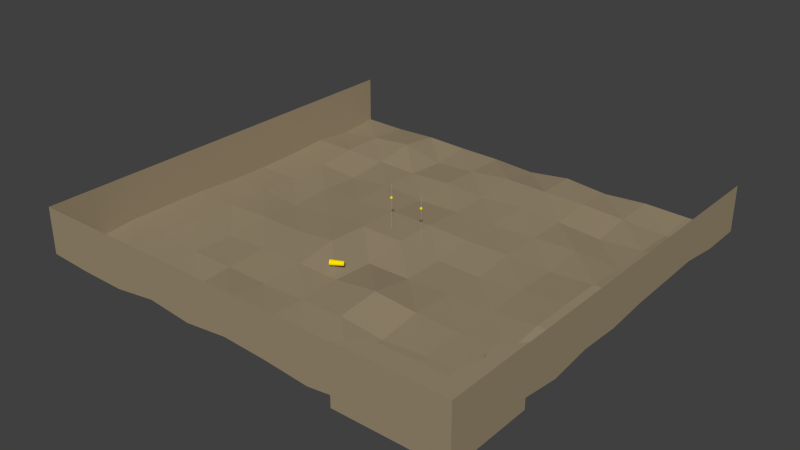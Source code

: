 # Source: saucemap.blend  (saved by Blender 2.67.0; exported with 4.5.12 LTS)
import bpy
from mathutils import Matrix  # noqa: F401  (used for matrix-valued properties, if any)

bpy.ops.wm.read_factory_settings(use_empty=True)
scene = bpy.context.scene
scene.name = 'Scene'

# ---- collections
col_collection_1 = bpy.data.collections.new('Collection 1'); scene.collection.children.link(col_collection_1)
col_collection_2 = bpy.data.collections.new('Collection 2'); scene.collection.children.link(col_collection_2)

# ---- materials (node trees are filled in below, after node groups)
mat_material = bpy.data.materials.new('Material')
mat_material.alpha_threshold = 0.0
mat_material.use_transparent_shadow = False
mat_material.diffuse_color = (1.0, 0.786, 0.0, 1.0)
mat_material.roughness = 0.5
mat_material.specular_intensity = 0.0
mat_material.line_color = (0.0, 0.0, 0.0, 0.5561)
mat_material_001 = bpy.data.materials.new('Material.001')
mat_material_001.alpha_threshold = 0.0
mat_material_001.use_transparent_shadow = False
mat_material_001.diffuse_color = (0.3264, 0.2599, 0.167, 1.0)
mat_material_001.roughness = 0.5
mat_material_001.specular_intensity = 0.0
mat_material_001.line_color = (0.0, 0.0, 0.0, 1.0)

# ---- material node trees

# ---- world
world_world = bpy.data.worlds.new('World'); scene.world = world_world
world_world.color = (0.05088, 0.05088, 0.05088)
world_world.use_sun_shadow = False
world_world.sun_shadow_jitter_overblur = 0.0
world_world.cycles.sampling_method = 'MANUAL'
world_world.cycles.sample_map_resolution = 256

# ---- meshes
me_cube_000 = bpy.data.meshes.new('Cube.000')
me_cube_000.from_pydata([(0.005, 0.005, -1.0), (0.005, -0.005, -1.0), (-0.005, -0.005, -1.0), (-0.005, 0.005, -1.0), (0.005, 0.005, 1.0), (0.005, -0.005, 1.0), (-0.005, -0.005, 1.0), (-0.005, 0.005, 1.0)], [], [(0, 1, 2, 3), (4, 7, 6, 5), (0, 4, 5, 1), (1, 5, 6, 2), (2, 6, 7, 3), (4, 0, 3, 7)])
me_cube_000.use_remesh_preserve_volume = False
me_cube_000.use_remesh_preserve_attributes = False
me_cube_000.use_mirror_vertex_groups = False
me_cube_000.update()
me_sphere_005 = bpy.data.meshes.new('Sphere.005')
me_sphere_005.from_pydata([(-7.049e-10, 5.61e-09, 0.15), (0.0287, 0.005709, -0.1471), (0.0563, 0.0112, -0.1386), (0.08173, 0.01626, -0.1247), (0.104, 0.02069, -0.1061), (0.1223, 0.02433, -0.08334), (0.1359, 0.02704, -0.0574), (0.1443, 0.0287, -0.02926), (0.1471, 0.02926, 8.768e-09), (0.1443, 0.0287, 0.02926), (0.1359, 0.02704, 0.0574), (0.1223, 0.02433, 0.08334), (0.104, 0.02069, 0.1061), (0.08173, 0.01626, 0.1247), (0.0563, 0.0112, 0.1386), (0.0287, 0.005709, 0.1471), (0.02704, 0.0112, 0.1471), (0.05303, 0.02197, 0.1386), (0.07699, 0.03189, 0.1247), (0.09799, 0.04059, 0.1061), (0.1152, 0.04773, 0.08334), (0.128, 0.05303, 0.0574), (0.1359, 0.0563, 0.02926), (0.1386, 0.0574, 8.768e-09), (0.1359, 0.0563, -0.02926), (0.128, 0.05303, -0.0574), (0.1152, 0.04773, -0.08334), (0.09799, 0.04059, -0.1061), (0.07699, 0.03189, -0.1247), (0.05303, 0.02197, -0.1386), (0.02704, 0.0112, -0.1471), (-4.586e-08, -1.309e-08, -0.15), (0.02433, 0.01626, -0.1471), (0.04773, 0.03189, -0.1386), (0.06929, 0.0463, -0.1247), (0.08819, 0.05893, -0.1061), (0.1037, 0.06929, -0.08334), (0.1152, 0.07699, -0.0574), (0.1223, 0.08173, -0.02926), (0.1247, 0.08334, 8.768e-09), (0.1223, 0.08173, 0.02926), (0.1152, 0.07699, 0.0574), (0.1037, 0.06929, 0.08334), (0.08819, 0.05893, 0.1061), (0.06929, 0.0463, 0.1247), (0.04773, 0.03189, 0.1386), (0.02433, 0.01626, 0.1471), (0.02069, 0.02069, 0.1471), (0.04059, 0.04059, 0.1386), (0.05893, 0.05893, 0.1247), (0.075, 0.075, 0.1061), (0.08819, 0.08819, 0.08334), (0.09799, 0.09799, 0.0574), (0.104, 0.104, 0.02926), (0.1061, 0.1061, 8.768e-09), (0.104, 0.104, -0.02926), (0.09799, 0.09799, -0.0574), (0.08819, 0.08819, -0.08334), (0.075, 0.075, -0.1061), (0.05893, 0.05893, -0.1247), (0.04059, 0.04059, -0.1386), (0.02069, 0.02069, -0.1471), (0.01626, 0.02433, -0.1471), (0.03189, 0.04773, -0.1386), (0.0463, 0.06929, -0.1247), (0.05893, 0.08819, -0.1061), (0.06929, 0.1037, -0.08334), (0.07699, 0.1152, -0.0574), (0.08173, 0.1223, -0.02926), (0.08334, 0.1247, 8.768e-09), (0.08173, 0.1223, 0.02926), (0.07699, 0.1152, 0.0574), (0.06929, 0.1037, 0.08334), (0.05893, 0.08819, 0.1061), (0.0463, 0.06929, 0.1247), (0.03189, 0.04773, 0.1386), (0.01626, 0.02433, 0.1471), (0.0112, 0.02704, 0.1471), (0.02197, 0.05303, 0.1386), (0.03189, 0.07699, 0.1247), (0.04059, 0.09799, 0.1061), (0.04773, 0.1152, 0.08334), (0.05303, 0.128, 0.0574), (0.0563, 0.1359, 0.02926), (0.0574, 0.1386, 8.768e-09), (0.0563, 0.1359, -0.02926), (0.05303, 0.128, -0.0574), (0.04773, 0.1152, -0.08334), (0.04059, 0.09799, -0.1061), (0.03189, 0.07699, -0.1247), (0.02197, 0.05303, -0.1386), (0.0112, 0.02704, -0.1471), (0.005709, 0.0287, -0.1471), (0.0112, 0.0563, -0.1386), (0.01626, 0.08173, -0.1247), (0.02069, 0.104, -0.1061), (0.02433, 0.1223, -0.08334), (0.02704, 0.1359, -0.0574), (0.0287, 0.1443, -0.02926), (0.02926, 0.1471, 8.768e-09), (0.0287, 0.1443, 0.02926), (0.02704, 0.1359, 0.0574), (0.02433, 0.1223, 0.08334), (0.02069, 0.104, 0.1061), (0.01626, 0.08173, 0.1247), (0.0112, 0.0563, 0.1386), (0.005709, 0.0287, 0.1471), (-2.381e-09, 0.02926, 0.1471), (-4.058e-09, 0.0574, 0.1386), (-8.528e-09, 0.08334, 0.1247), (1.53e-09, 0.1061, 0.1061), (-1.412e-08, 0.1247, 0.08334), (-1.188e-08, 0.1386, 0.0574), (-1.412e-08, 0.1471, 0.02926), (-2.529e-08, 0.15, 8.768e-09), (-1.412e-08, 0.1471, -0.02926), (-1.188e-08, 0.1386, -0.0574), (-1.412e-08, 0.1247, -0.08334), (1.53e-09, 0.1061, -0.1061), (-2.94e-09, 0.08334, -0.1247), (-1.822e-09, 0.0574, -0.1386), (-2.381e-09, 0.02926, -0.1471), (-0.005709, 0.0287, -0.1471), (-0.0112, 0.0563, -0.1386), (-0.01626, 0.08173, -0.1247), (-0.02069, 0.104, -0.1061), (-0.02433, 0.1223, -0.08334), (-0.02704, 0.1359, -0.0574), (-0.0287, 0.1443, -0.02926), (-0.02926, 0.1471, 8.768e-09), (-0.0287, 0.1443, 0.02926), (-0.02704, 0.1359, 0.0574), (-0.02433, 0.1223, 0.08334), (-0.02069, 0.104, 0.1061), (-0.01626, 0.08173, 0.1247), (-0.0112, 0.0563, 0.1386), (-0.005709, 0.0287, 0.1471), (-0.0112, 0.02704, 0.1471), (-0.02197, 0.05303, 0.1386), (-0.03189, 0.07699, 0.1247), (-0.04059, 0.09799, 0.1061), (-0.04773, 0.1152, 0.08334), (-0.05303, 0.128, 0.0574), (-0.0563, 0.1359, 0.02926), (-0.0574, 0.1386, 8.768e-09), (-0.0563, 0.1359, -0.02926), (-0.05303, 0.128, -0.0574), (-0.04773, 0.1152, -0.08334), (-0.04059, 0.09799, -0.1061), (-0.03189, 0.07699, -0.1247), (-0.02197, 0.05303, -0.1386), (-0.0112, 0.02704, -0.1471), (-0.01626, 0.02433, -0.1471), (-0.03189, 0.04773, -0.1386), (-0.0463, 0.06929, -0.1247), (-0.05893, 0.08819, -0.1061), (-0.06929, 0.1037, -0.08334), (-0.07699, 0.1152, -0.0574), (-0.08173, 0.1223, -0.02926), (-0.08334, 0.1247, 8.768e-09), (-0.08173, 0.1223, 0.02926), (-0.07699, 0.1152, 0.0574), (-0.06929, 0.1037, 0.08334), (-0.05893, 0.08819, 0.1061), (-0.0463, 0.06929, 0.1247), (-0.03189, 0.04773, 0.1386), (-0.01626, 0.02433, 0.1471), (-0.02069, 0.02069, 0.1471), (-0.04059, 0.04059, 0.1386), (-0.05893, 0.05893, 0.1247), (-0.075, 0.075, 0.1061), (-0.08819, 0.08819, 0.08334), (-0.09799, 0.09799, 0.0574), (-0.104, 0.104, 0.02926), (-0.1061, 0.1061, 8.768e-09), (-0.104, 0.104, -0.02926), (-0.09799, 0.09799, -0.0574), (-0.08819, 0.08819, -0.08334), (-0.075, 0.075, -0.1061), (-0.05893, 0.05893, -0.1247), (-0.04059, 0.04059, -0.1386), (-0.02069, 0.02069, -0.1471), (-0.02433, 0.01626, -0.1471), (-0.04773, 0.03189, -0.1386), (-0.06929, 0.0463, -0.1247), (-0.08819, 0.05893, -0.1061), (-0.1037, 0.06929, -0.08334), (-0.1152, 0.07699, -0.0574), (-0.1223, 0.08173, -0.02926), (-0.1247, 0.08334, 8.768e-09), (-0.1223, 0.08173, 0.02926), (-0.1152, 0.07699, 0.0574), (-0.1037, 0.06929, 0.08334), (-0.08819, 0.05893, 0.1061), (-0.06929, 0.0463, 0.1247), (-0.04773, 0.03189, 0.1386), (-0.02433, 0.01626, 0.1471), (-0.02704, 0.0112, 0.1471), (-0.05303, 0.02197, 0.1386), (-0.07699, 0.03189, 0.1247), (-0.09799, 0.04059, 0.1061), (-0.1152, 0.04773, 0.08334), (-0.128, 0.05303, 0.0574), (-0.1359, 0.0563, 0.02926), (-0.1386, 0.0574, 8.768e-09), (-0.1359, 0.0563, -0.02926), (-0.128, 0.05303, -0.0574), (-0.1152, 0.04773, -0.08334), (-0.09799, 0.04059, -0.1061), (-0.07699, 0.03189, -0.1247), (-0.05303, 0.02197, -0.1386), (-0.02704, 0.0112, -0.1471), (-0.0287, 0.005709, -0.1471), (-0.0563, 0.0112, -0.1386), (-0.08173, 0.01626, -0.1247), (-0.104, 0.02069, -0.1061), (-0.1223, 0.02433, -0.08334), (-0.1359, 0.02704, -0.0574), (-0.1443, 0.0287, -0.02926), (-0.1471, 0.02926, 8.768e-09), (-0.1443, 0.0287, 0.02926), (-0.1359, 0.02704, 0.0574), (-0.1223, 0.02433, 0.08334), (-0.104, 0.02069, 0.1061), (-0.08173, 0.01626, 0.1247), (-0.0563, 0.0112, 0.1386), (-0.0287, 0.005709, 0.1471), (-0.02926, 4.492e-09, 0.1471), (-0.0574, -2.214e-09, 0.1386), (-0.08334, -8.919e-09, 0.1247), (-0.1061, 3.374e-09, 0.1061), (-0.1247, -1.004e-08, 0.08334), (-0.1386, -1.096e-09, 0.0574), (-0.1471, -1.451e-08, 0.02926), (-0.15, -4.356e-08, 8.768e-09), (-0.1471, -1.451e-08, -0.02926), (-0.1386, -1.096e-09, -0.0574), (-0.1247, -1.004e-08, -0.08334), (-0.1061, 3.374e-09, -0.1061), (-0.08334, -2.214e-09, -0.1247), (-0.0574, 4.492e-09, -0.1386), (-0.02926, 2.257e-09, -0.1471), (-0.0287, -0.005709, -0.1471), (-0.0563, -0.0112, -0.1386), (-0.08173, -0.01626, -0.1247), (-0.104, -0.02069, -0.1061), (-0.1223, -0.02433, -0.08334), (-0.1359, -0.02704, -0.0574), (-0.1443, -0.0287, -0.02926), (-0.1471, -0.02926, 8.768e-09), (-0.1443, -0.0287, 0.02926), (-0.1359, -0.02704, 0.0574), (-0.1223, -0.02433, 0.08334), (-0.104, -0.02069, 0.1061), (-0.08173, -0.01626, 0.1247), (-0.0563, -0.0112, 0.1386), (-0.0287, -0.005709, 0.1471), (-0.02704, -0.0112, 0.1471), (-0.05303, -0.02197, 0.1386), (-0.07699, -0.03189, 0.1247), (-0.09799, -0.04059, 0.1061), (-0.1152, -0.04773, 0.08334), (-0.128, -0.05303, 0.0574), (-0.1359, -0.0563, 0.02926), (-0.1386, -0.0574, 8.768e-09), (-0.1359, -0.0563, -0.02926), (-0.128, -0.05303, -0.0574), (-0.1152, -0.04773, -0.08334), (-0.09799, -0.04059, -0.1061), (-0.07699, -0.03189, -0.1247), (-0.05303, -0.02197, -0.1386), (-0.02704, -0.0112, -0.1471), (-0.02433, -0.01626, -0.1471), (-0.04773, -0.03189, -0.1386), (-0.06929, -0.0463, -0.1247), (-0.08819, -0.05893, -0.1061), (-0.1037, -0.06929, -0.08334), (-0.1152, -0.07699, -0.0574), (-0.1223, -0.08173, -0.02926), (-0.1247, -0.08334, 8.768e-09), (-0.1223, -0.08173, 0.02926), (-0.1152, -0.07699, 0.0574), (-0.1037, -0.06929, 0.08334), (-0.08819, -0.05893, 0.1061), (-0.06929, -0.0463, 0.1247), (-0.04773, -0.03189, 0.1386), (-0.02433, -0.01626, 0.1471), (-0.02069, -0.02069, 0.1471), (-0.04059, -0.04059, 0.1386), (-0.05893, -0.05893, 0.1247), (-0.075, -0.075, 0.1061), (-0.08819, -0.08819, 0.08334), (-0.09799, -0.09799, 0.0574), (-0.104, -0.104, 0.02926), (-0.1061, -0.1061, 8.768e-09), (-0.104, -0.104, -0.02926), (-0.09799, -0.09799, -0.0574), (-0.08819, -0.08819, -0.08334), (-0.075, -0.075, -0.1061), (-0.05893, -0.05893, -0.1247), (-0.04059, -0.04059, -0.1386), (-0.02069, -0.02069, -0.1471), (-0.01626, -0.02433, -0.1471), (-0.03189, -0.04773, -0.1386), (-0.0463, -0.06929, -0.1247), (-0.05893, -0.08819, -0.1061), (-0.06929, -0.1037, -0.08334), (-0.07699, -0.1152, -0.0574), (-0.08173, -0.1223, -0.02926), (-0.08334, -0.1247, 8.768e-09), (-0.08173, -0.1223, 0.02926), (-0.07699, -0.1152, 0.0574), (-0.06929, -0.1037, 0.08334), (-0.05893, -0.08819, 0.1061), (-0.0463, -0.06929, 0.1247), (-0.03189, -0.04773, 0.1386), (-0.01626, -0.02433, 0.1471), (-0.0112, -0.02704, 0.1471), (-0.02197, -0.05303, 0.1386), (-0.03189, -0.07699, 0.1247), (-0.04059, -0.09799, 0.1061), (-0.04773, -0.1152, 0.08334), (-0.05303, -0.128, 0.0574), (-0.0563, -0.1359, 0.02926), (-0.0574, -0.1386, 8.768e-09), (-0.0563, -0.1359, -0.02926), (-0.05303, -0.128, -0.0574), (-0.04773, -0.1152, -0.08334), (-0.04059, -0.09799, -0.1061), (-0.03189, -0.07699, -0.1247), (-0.02197, -0.05303, -0.1386), (-0.0112, -0.02704, -0.1471), (-0.005709, -0.0287, -0.1471), (-0.0112, -0.0563, -0.1386), (-0.01626, -0.08173, -0.1247), (-0.02069, -0.104, -0.1061), (-0.02433, -0.1223, -0.08334), (-0.02704, -0.1359, -0.0574), (-0.0287, -0.1443, -0.02926), (-0.02926, -0.1471, 8.768e-09), (-0.0287, -0.1443, 0.02926), (-0.02704, -0.1359, 0.0574), (-0.02433, -0.1223, 0.08334), (-0.02069, -0.104, 0.1061), (-0.01626, -0.08173, 0.1247), (-0.0112, -0.0563, 0.1386), (-0.005709, -0.0287, 0.1471), (2.089e-09, -0.02926, 0.1471), (7.118e-09, -0.0574, 0.1386), (2.165e-08, -0.08334, 0.1247), (3.765e-09, -0.1061, 0.1061), (2.388e-08, -0.1247, 0.08334), (1.271e-08, -0.1386, 0.0574), (3.953e-08, -0.1471, 0.02926), (6.635e-08, -0.15, 8.768e-09), (3.953e-08, -0.1471, -0.02926), (1.271e-08, -0.1386, -0.0574), (1.494e-08, -0.1247, -0.08334), (3.765e-09, -0.1061, -0.1061), (1.271e-08, -0.08334, -0.1247), (2.648e-09, -0.0574, -0.1386), (3.765e-09, -0.02926, -0.1471), (0.005709, -0.0287, -0.1471), (0.0112, -0.0563, -0.1386), (0.01626, -0.08173, -0.1247), (0.02069, -0.104, -0.1061), (0.02433, -0.1223, -0.08334), (0.02704, -0.1359, -0.0574), (0.0287, -0.1443, -0.02926), (0.02926, -0.1471, 8.768e-09), (0.0287, -0.1443, 0.02926), (0.02704, -0.1359, 0.0574), (0.02433, -0.1223, 0.08334), (0.02069, -0.104, 0.1061), (0.01626, -0.08173, 0.1247), (0.0112, -0.0563, 0.1386), (0.005709, -0.0287, 0.1471), (0.0112, -0.02704, 0.1471), (0.02197, -0.05303, 0.1386), (0.03189, -0.07699, 0.1247), (0.04059, -0.09799, 0.1061), (0.04773, -0.1152, 0.08334), (0.05303, -0.128, 0.0574), (0.0563, -0.1359, 0.02926), (0.0574, -0.1386, 8.768e-09), (0.0563, -0.1359, -0.02926), (0.05303, -0.128, -0.0574), (0.04773, -0.1152, -0.08334), (0.04059, -0.09799, -0.1061), (0.03189, -0.07699, -0.1247), (0.02197, -0.05303, -0.1386), (0.0112, -0.02704, -0.1471), (0.01626, -0.02433, -0.1471), (0.03189, -0.04773, -0.1386), (0.0463, -0.06929, -0.1247), (0.05893, -0.08819, -0.1061), (0.06929, -0.1037, -0.08334), (0.07699, -0.1152, -0.0574), (0.08173, -0.1223, -0.02926), (0.08334, -0.1247, 8.768e-09), (0.08173, -0.1223, 0.02926), (0.07699, -0.1152, 0.0574), (0.06929, -0.1037, 0.08334), (0.05893, -0.08819, 0.1061), (0.0463, -0.06929, 0.1247), (0.03189, -0.04773, 0.1386), (0.01626, -0.02433, 0.1471), (0.02069, -0.02069, 0.1471), (0.04059, -0.04059, 0.1386), (0.05893, -0.05893, 0.1247), (0.075, -0.075, 0.1061), (0.08819, -0.08819, 0.08334), (0.09799, -0.09799, 0.0574), (0.104, -0.104, 0.02926), (0.1061, -0.1061, 8.768e-09), (0.104, -0.104, -0.02926), (0.09799, -0.09799, -0.0574), (0.08819, -0.08819, -0.08334), (0.075, -0.075, -0.1061), (0.05893, -0.05893, -0.1247), (0.04059, -0.04059, -0.1386), (0.02069, -0.02069, -0.1471), (0.02433, -0.01626, -0.1471), (0.04773, -0.03189, -0.1386), (0.06929, -0.0463, -0.1247), (0.08819, -0.05893, -0.1061), (0.1037, -0.06929, -0.08334), (0.1152, -0.07699, -0.0574), (0.1223, -0.08173, -0.02926), (0.1247, -0.08334, 8.768e-09), (0.1223, -0.08173, 0.02926), (0.1152, -0.07699, 0.0574), (0.1037, -0.06929, 0.08334), (0.08819, -0.05893, 0.1061), (0.06929, -0.0463, 0.1247), (0.04773, -0.03189, 0.1386), (0.02433, -0.01626, 0.1471), (0.02704, -0.0112, 0.1471), (0.05303, -0.02197, 0.1386), (0.07699, -0.03189, 0.1247), (0.09799, -0.04059, 0.1061), (0.1152, -0.04773, 0.08334), (0.128, -0.05303, 0.0574), (0.1359, -0.0563, 0.02926), (0.1386, -0.0574, 8.768e-09), (0.1359, -0.0563, -0.02926), (0.128, -0.05303, -0.0574), (0.1152, -0.04773, -0.08334), (0.09799, -0.04059, -0.1061), (0.07699, -0.03189, -0.1247), (0.05303, -0.02197, -0.1386), (0.02704, -0.0112, -0.1471), (0.0287, -0.005709, -0.1471), (0.0563, -0.0112, -0.1386), (0.08173, -0.01626, -0.1247), (0.104, -0.02069, -0.1061), (0.1223, -0.02433, -0.08334), (0.1359, -0.02704, -0.0574), (0.1443, -0.0287, -0.02926), (0.1471, -0.02926, 8.768e-09), (0.1443, -0.0287, 0.02926), (0.1359, -0.02704, 0.0574), (0.1223, -0.02433, 0.08334), (0.104, -0.02069, 0.1061), (0.08173, -0.01626, 0.1247), (0.0563, -0.0112, 0.1386), (0.0287, -0.005709, 0.1471), (0.02926, 7.845e-09, 0.1471), (0.0574, 1.567e-08, 0.1386), (0.08334, 3.802e-08, 0.1247), (0.1061, 1.902e-08, 0.1061), (0.1247, 3.914e-08, 0.08334), (0.1386, 3.243e-08, 0.0574), (0.1471, 4.808e-08, 0.02926), (0.15, 7.714e-08, 8.768e-09), (0.1471, 4.808e-08, -0.02926), (0.1386, 3.243e-08, -0.0574), (0.1247, 2.573e-08, -0.08334), (0.1061, 1.902e-08, -0.1061), (0.08334, 2.796e-08, -0.1247), (0.0574, 1.343e-08, -0.1386), (0.02926, 1.176e-08, -0.1471)], [], [(481, 31, 1), (480, 481, 1, 2), (479, 480, 2, 3), (478, 479, 3, 4), (477, 478, 4, 5), (476, 477, 5, 6), (475, 476, 6, 7), (474, 475, 7, 8), (473, 474, 8, 9), (472, 473, 9, 10), (471, 472, 10, 11), (470, 471, 11, 12), (469, 470, 12, 13), (468, 469, 13, 14), (467, 468, 14, 15), (0, 467, 15), (0, 15, 16), (15, 14, 17, 16), (14, 13, 18, 17), (13, 12, 19, 18), (12, 11, 20, 19), (11, 10, 21, 20), (10, 9, 22, 21), (9, 8, 23, 22), (8, 7, 24, 23), (7, 6, 25, 24), (6, 5, 26, 25), (5, 4, 27, 26), (4, 3, 28, 27), (3, 2, 29, 28), (2, 1, 30, 29), (1, 31, 30), (30, 31, 32), (29, 30, 32, 33), (28, 29, 33, 34), (27, 28, 34, 35), (26, 27, 35, 36), (25, 26, 36, 37), (24, 25, 37, 38), (23, 24, 38, 39), (22, 23, 39, 40), (21, 22, 40, 41), (20, 21, 41, 42), (19, 20, 42, 43), (18, 19, 43, 44), (17, 18, 44, 45), (16, 17, 45, 46), (0, 16, 46), (0, 46, 47), (46, 45, 48, 47), (45, 44, 49, 48), (44, 43, 50, 49), (43, 42, 51, 50), (42, 41, 52, 51), (41, 40, 53, 52), (40, 39, 54, 53), (39, 38, 55, 54), (38, 37, 56, 55), (37, 36, 57, 56), (36, 35, 58, 57), (35, 34, 59, 58), (34, 33, 60, 59), (33, 32, 61, 60), (32, 31, 61), (61, 31, 62), (60, 61, 62, 63), (59, 60, 63, 64), (58, 59, 64, 65), (57, 58, 65, 66), (56, 57, 66, 67), (55, 56, 67, 68), (54, 55, 68, 69), (53, 54, 69, 70), (52, 53, 70, 71), (51, 52, 71, 72), (50, 51, 72, 73), (49, 50, 73, 74), (48, 49, 74, 75), (47, 48, 75, 76), (0, 47, 76), (0, 76, 77), (76, 75, 78, 77), (75, 74, 79, 78), (74, 73, 80, 79), (73, 72, 81, 80), (72, 71, 82, 81), (71, 70, 83, 82), (70, 69, 84, 83), (69, 68, 85, 84), (68, 67, 86, 85), (67, 66, 87, 86), (66, 65, 88, 87), (65, 64, 89, 88), (64, 63, 90, 89), (63, 62, 91, 90), (62, 31, 91), (91, 31, 92), (90, 91, 92, 93), (89, 90, 93, 94), (88, 89, 94, 95), (87, 88, 95, 96), (86, 87, 96, 97), (85, 86, 97, 98), (84, 85, 98, 99), (83, 84, 99, 100), (82, 83, 100, 101), (81, 82, 101, 102), (80, 81, 102, 103), (79, 80, 103, 104), (78, 79, 104, 105), (77, 78, 105, 106), (0, 77, 106), (0, 106, 107), (106, 105, 108, 107), (105, 104, 109, 108), (104, 103, 110, 109), (103, 102, 111, 110), (102, 101, 112, 111), (101, 100, 113, 112), (100, 99, 114, 113), (99, 98, 115, 114), (98, 97, 116, 115), (97, 96, 117, 116), (96, 95, 118, 117), (95, 94, 119, 118), (94, 93, 120, 119), (93, 92, 121, 120), (92, 31, 121), (121, 31, 122), (120, 121, 122, 123), (119, 120, 123, 124), (118, 119, 124, 125), (117, 118, 125, 126), (116, 117, 126, 127), (115, 116, 127, 128), (114, 115, 128, 129), (113, 114, 129, 130), (112, 113, 130, 131), (111, 112, 131, 132), (110, 111, 132, 133), (109, 110, 133, 134), (108, 109, 134, 135), (107, 108, 135, 136), (0, 107, 136), (0, 136, 137), (136, 135, 138, 137), (135, 134, 139, 138), (134, 133, 140, 139), (133, 132, 141, 140), (132, 131, 142, 141), (131, 130, 143, 142), (130, 129, 144, 143), (129, 128, 145, 144), (128, 127, 146, 145), (127, 126, 147, 146), (126, 125, 148, 147), (125, 124, 149, 148), (124, 123, 150, 149), (123, 122, 151, 150), (122, 31, 151), (151, 31, 152), (150, 151, 152, 153), (149, 150, 153, 154), (148, 149, 154, 155), (147, 148, 155, 156), (146, 147, 156, 157), (145, 146, 157, 158), (144, 145, 158, 159), (143, 144, 159, 160), (142, 143, 160, 161), (141, 142, 161, 162), (140, 141, 162, 163), (139, 140, 163, 164), (138, 139, 164, 165), (137, 138, 165, 166), (0, 137, 166), (0, 166, 167), (166, 165, 168, 167), (165, 164, 169, 168), (164, 163, 170, 169), (163, 162, 171, 170), (162, 161, 172, 171), (161, 160, 173, 172), (160, 159, 174, 173), (159, 158, 175, 174), (158, 157, 176, 175), (157, 156, 177, 176), (156, 155, 178, 177), (155, 154, 179, 178), (154, 153, 180, 179), (153, 152, 181, 180), (152, 31, 181), (181, 31, 182), (180, 181, 182, 183), (179, 180, 183, 184), (178, 179, 184, 185), (177, 178, 185, 186), (176, 177, 186, 187), (175, 176, 187, 188), (174, 175, 188, 189), (173, 174, 189, 190), (172, 173, 190, 191), (171, 172, 191, 192), (170, 171, 192, 193), (169, 170, 193, 194), (168, 169, 194, 195), (167, 168, 195, 196), (0, 167, 196), (0, 196, 197), (196, 195, 198, 197), (195, 194, 199, 198), (194, 193, 200, 199), (193, 192, 201, 200), (192, 191, 202, 201), (191, 190, 203, 202), (190, 189, 204, 203), (189, 188, 205, 204), (188, 187, 206, 205), (187, 186, 207, 206), (186, 185, 208, 207), (185, 184, 209, 208), (184, 183, 210, 209), (183, 182, 211, 210), (182, 31, 211), (211, 31, 212), (210, 211, 212, 213), (209, 210, 213, 214), (208, 209, 214, 215), (207, 208, 215, 216), (206, 207, 216, 217), (205, 206, 217, 218), (204, 205, 218, 219), (203, 204, 219, 220), (202, 203, 220, 221), (201, 202, 221, 222), (200, 201, 222, 223), (199, 200, 223, 224), (198, 199, 224, 225), (197, 198, 225, 226), (0, 197, 226), (0, 226, 227), (226, 225, 228, 227), (225, 224, 229, 228), (224, 223, 230, 229), (223, 222, 231, 230), (222, 221, 232, 231), (221, 220, 233, 232), (220, 219, 234, 233), (219, 218, 235, 234), (218, 217, 236, 235), (217, 216, 237, 236), (216, 215, 238, 237), (215, 214, 239, 238), (214, 213, 240, 239), (213, 212, 241, 240), (212, 31, 241), (241, 31, 242), (240, 241, 242, 243), (239, 240, 243, 244), (238, 239, 244, 245), (237, 238, 245, 246), (236, 237, 246, 247), (235, 236, 247, 248), (234, 235, 248, 249), (233, 234, 249, 250), (232, 233, 250, 251), (231, 232, 251, 252), (230, 231, 252, 253), (229, 230, 253, 254), (228, 229, 254, 255), (227, 228, 255, 256), (0, 227, 256), (0, 256, 257), (256, 255, 258, 257), (255, 254, 259, 258), (254, 253, 260, 259), (253, 252, 261, 260), (252, 251, 262, 261), (251, 250, 263, 262), (250, 249, 264, 263), (249, 248, 265, 264), (248, 247, 266, 265), (247, 246, 267, 266), (246, 245, 268, 267), (245, 244, 269, 268), (244, 243, 270, 269), (243, 242, 271, 270), (242, 31, 271), (271, 31, 272), (270, 271, 272, 273), (269, 270, 273, 274), (268, 269, 274, 275), (267, 268, 275, 276), (266, 267, 276, 277), (265, 266, 277, 278), (264, 265, 278, 279), (263, 264, 279, 280), (262, 263, 280, 281), (261, 262, 281, 282), (260, 261, 282, 283), (259, 260, 283, 284), (258, 259, 284, 285), (257, 258, 285, 286), (0, 257, 286), (0, 286, 287), (286, 285, 288, 287), (285, 284, 289, 288), (284, 283, 290, 289), (283, 282, 291, 290), (282, 281, 292, 291), (281, 280, 293, 292), (280, 279, 294, 293), (279, 278, 295, 294), (278, 277, 296, 295), (277, 276, 297, 296), (276, 275, 298, 297), (275, 274, 299, 298), (274, 273, 300, 299), (273, 272, 301, 300), (272, 31, 301), (301, 31, 302), (300, 301, 302, 303), (299, 300, 303, 304), (298, 299, 304, 305), (297, 298, 305, 306), (296, 297, 306, 307), (295, 296, 307, 308), (294, 295, 308, 309), (293, 294, 309, 310), (292, 293, 310, 311), (291, 292, 311, 312), (290, 291, 312, 313), (289, 290, 313, 314), (288, 289, 314, 315), (287, 288, 315, 316), (0, 287, 316), (0, 316, 317), (316, 315, 318, 317), (315, 314, 319, 318), (314, 313, 320, 319), (313, 312, 321, 320), (312, 311, 322, 321), (311, 310, 323, 322), (310, 309, 324, 323), (309, 308, 325, 324), (308, 307, 326, 325), (307, 306, 327, 326), (306, 305, 328, 327), (305, 304, 329, 328), (304, 303, 330, 329), (303, 302, 331, 330), (302, 31, 331), (331, 31, 332), (330, 331, 332, 333), (329, 330, 333, 334), (328, 329, 334, 335), (327, 328, 335, 336), (326, 327, 336, 337), (325, 326, 337, 338), (324, 325, 338, 339), (323, 324, 339, 340), (322, 323, 340, 341), (321, 322, 341, 342), (320, 321, 342, 343), (319, 320, 343, 344), (318, 319, 344, 345), (317, 318, 345, 346), (0, 317, 346), (0, 346, 347), (346, 345, 348, 347), (345, 344, 349, 348), (344, 343, 350, 349), (343, 342, 351, 350), (342, 341, 352, 351), (341, 340, 353, 352), (340, 339, 354, 353), (339, 338, 355, 354), (338, 337, 356, 355), (337, 336, 357, 356), (336, 335, 358, 357), (335, 334, 359, 358), (334, 333, 360, 359), (333, 332, 361, 360), (332, 31, 361), (361, 31, 362), (360, 361, 362, 363), (359, 360, 363, 364), (358, 359, 364, 365), (357, 358, 365, 366), (356, 357, 366, 367), (355, 356, 367, 368), (354, 355, 368, 369), (353, 354, 369, 370), (352, 353, 370, 371), (351, 352, 371, 372), (350, 351, 372, 373), (349, 350, 373, 374), (348, 349, 374, 375), (347, 348, 375, 376), (0, 347, 376), (0, 376, 377), (376, 375, 378, 377), (375, 374, 379, 378), (374, 373, 380, 379), (373, 372, 381, 380), (372, 371, 382, 381), (371, 370, 383, 382), (370, 369, 384, 383), (369, 368, 385, 384), (368, 367, 386, 385), (367, 366, 387, 386), (366, 365, 388, 387), (365, 364, 389, 388), (364, 363, 390, 389), (363, 362, 391, 390), (362, 31, 391), (391, 31, 392), (390, 391, 392, 393), (389, 390, 393, 394), (388, 389, 394, 395), (387, 388, 395, 396), (386, 387, 396, 397), (385, 386, 397, 398), (384, 385, 398, 399), (383, 384, 399, 400), (382, 383, 400, 401), (381, 382, 401, 402), (380, 381, 402, 403), (379, 380, 403, 404), (378, 379, 404, 405), (377, 378, 405, 406), (0, 377, 406), (0, 406, 407), (406, 405, 408, 407), (405, 404, 409, 408), (404, 403, 410, 409), (403, 402, 411, 410), (402, 401, 412, 411), (401, 400, 413, 412), (400, 399, 414, 413), (399, 398, 415, 414), (398, 397, 416, 415), (397, 396, 417, 416), (396, 395, 418, 417), (395, 394, 419, 418), (394, 393, 420, 419), (393, 392, 421, 420), (392, 31, 421), (421, 31, 422), (420, 421, 422, 423), (419, 420, 423, 424), (418, 419, 424, 425), (417, 418, 425, 426), (416, 417, 426, 427), (415, 416, 427, 428), (414, 415, 428, 429), (413, 414, 429, 430), (412, 413, 430, 431), (411, 412, 431, 432), (410, 411, 432, 433), (409, 410, 433, 434), (408, 409, 434, 435), (407, 408, 435, 436), (0, 407, 436), (0, 436, 437), (436, 435, 438, 437), (435, 434, 439, 438), (434, 433, 440, 439), (433, 432, 441, 440), (432, 431, 442, 441), (431, 430, 443, 442), (430, 429, 444, 443), (429, 428, 445, 444), (428, 427, 446, 445), (427, 426, 447, 446), (426, 425, 448, 447), (425, 424, 449, 448), (424, 423, 450, 449), (423, 422, 451, 450), (422, 31, 451), (451, 31, 452), (450, 451, 452, 453), (449, 450, 453, 454), (448, 449, 454, 455), (447, 448, 455, 456), (446, 447, 456, 457), (445, 446, 457, 458), (444, 445, 458, 459), (443, 444, 459, 460), (442, 443, 460, 461), (441, 442, 461, 462), (440, 441, 462, 463), (439, 440, 463, 464), (438, 439, 464, 465), (437, 438, 465, 466), (0, 437, 466), (0, 466, 467), (466, 465, 468, 467), (465, 464, 469, 468), (464, 463, 470, 469), (463, 462, 471, 470), (462, 461, 472, 471), (461, 460, 473, 472), (460, 459, 474, 473), (459, 458, 475, 474), (458, 457, 476, 475), (457, 456, 477, 476), (456, 455, 478, 477), (455, 454, 479, 478), (454, 453, 480, 479), (453, 452, 481, 480), (452, 31, 481)])
me_sphere_005.materials.append(mat_material)
me_sphere_005.use_remesh_preserve_volume = False
me_sphere_005.use_remesh_preserve_attributes = False
me_sphere_005.use_mirror_vertex_groups = False
me_sphere_005.update()
me_sphere_004 = bpy.data.meshes.new('Sphere.004')
me_sphere_004.from_pydata([(-7.049e-10, 5.61e-09, 0.15), (0.0287, 0.005709, -0.1471), (0.0563, 0.0112, -0.1386), (0.08173, 0.01626, -0.1247), (0.104, 0.02069, -0.1061), (0.1223, 0.02433, -0.08334), (0.1359, 0.02704, -0.0574), (0.1443, 0.0287, -0.02926), (0.1471, 0.02926, 8.768e-09), (0.1443, 0.0287, 0.02926), (0.1359, 0.02704, 0.0574), (0.1223, 0.02433, 0.08334), (0.104, 0.02069, 0.1061), (0.08173, 0.01626, 0.1247), (0.0563, 0.0112, 0.1386), (0.0287, 0.005709, 0.1471), (0.02704, 0.0112, 0.1471), (0.05303, 0.02197, 0.1386), (0.07699, 0.03189, 0.1247), (0.09799, 0.04059, 0.1061), (0.1152, 0.04773, 0.08334), (0.128, 0.05303, 0.0574), (0.1359, 0.0563, 0.02926), (0.1386, 0.0574, 8.768e-09), (0.1359, 0.0563, -0.02926), (0.128, 0.05303, -0.0574), (0.1152, 0.04773, -0.08334), (0.09799, 0.04059, -0.1061), (0.07699, 0.03189, -0.1247), (0.05303, 0.02197, -0.1386), (0.02704, 0.0112, -0.1471), (-4.586e-08, -1.309e-08, -0.15), (0.02433, 0.01626, -0.1471), (0.04773, 0.03189, -0.1386), (0.06929, 0.0463, -0.1247), (0.08819, 0.05893, -0.1061), (0.1037, 0.06929, -0.08334), (0.1152, 0.07699, -0.0574), (0.1223, 0.08173, -0.02926), (0.1247, 0.08334, 8.768e-09), (0.1223, 0.08173, 0.02926), (0.1152, 0.07699, 0.0574), (0.1037, 0.06929, 0.08334), (0.08819, 0.05893, 0.1061), (0.06929, 0.0463, 0.1247), (0.04773, 0.03189, 0.1386), (0.02433, 0.01626, 0.1471), (0.02069, 0.02069, 0.1471), (0.04059, 0.04059, 0.1386), (0.05893, 0.05893, 0.1247), (0.075, 0.075, 0.1061), (0.08819, 0.08819, 0.08334), (0.09799, 0.09799, 0.0574), (0.104, 0.104, 0.02926), (0.1061, 0.1061, 8.768e-09), (0.104, 0.104, -0.02926), (0.09799, 0.09799, -0.0574), (0.08819, 0.08819, -0.08334), (0.075, 0.075, -0.1061), (0.05893, 0.05893, -0.1247), (0.04059, 0.04059, -0.1386), (0.02069, 0.02069, -0.1471), (0.01626, 0.02433, -0.1471), (0.03189, 0.04773, -0.1386), (0.0463, 0.06929, -0.1247), (0.05893, 0.08819, -0.1061), (0.06929, 0.1037, -0.08334), (0.07699, 0.1152, -0.0574), (0.08173, 0.1223, -0.02926), (0.08334, 0.1247, 8.768e-09), (0.08173, 0.1223, 0.02926), (0.07699, 0.1152, 0.0574), (0.06929, 0.1037, 0.08334), (0.05893, 0.08819, 0.1061), (0.0463, 0.06929, 0.1247), (0.03189, 0.04773, 0.1386), (0.01626, 0.02433, 0.1471), (0.0112, 0.02704, 0.1471), (0.02197, 0.05303, 0.1386), (0.03189, 0.07699, 0.1247), (0.04059, 0.09799, 0.1061), (0.04773, 0.1152, 0.08334), (0.05303, 0.128, 0.0574), (0.0563, 0.1359, 0.02926), (0.0574, 0.1386, 8.768e-09), (0.0563, 0.1359, -0.02926), (0.05303, 0.128, -0.0574), (0.04773, 0.1152, -0.08334), (0.04059, 0.09799, -0.1061), (0.03189, 0.07699, -0.1247), (0.02197, 0.05303, -0.1386), (0.0112, 0.02704, -0.1471), (0.005709, 0.0287, -0.1471), (0.0112, 0.0563, -0.1386), (0.01626, 0.08173, -0.1247), (0.02069, 0.104, -0.1061), (0.02433, 0.1223, -0.08334), (0.02704, 0.1359, -0.0574), (0.0287, 0.1443, -0.02926), (0.02926, 0.1471, 8.768e-09), (0.0287, 0.1443, 0.02926), (0.02704, 0.1359, 0.0574), (0.02433, 0.1223, 0.08334), (0.02069, 0.104, 0.1061), (0.01626, 0.08173, 0.1247), (0.0112, 0.0563, 0.1386), (0.005709, 0.0287, 0.1471), (-2.381e-09, 0.02926, 0.1471), (-4.058e-09, 0.0574, 0.1386), (-8.528e-09, 0.08334, 0.1247), (1.53e-09, 0.1061, 0.1061), (-1.412e-08, 0.1247, 0.08334), (-1.188e-08, 0.1386, 0.0574), (-1.412e-08, 0.1471, 0.02926), (-2.529e-08, 0.15, 8.768e-09), (-1.412e-08, 0.1471, -0.02926), (-1.188e-08, 0.1386, -0.0574), (-1.412e-08, 0.1247, -0.08334), (1.53e-09, 0.1061, -0.1061), (-2.94e-09, 0.08334, -0.1247), (-1.822e-09, 0.0574, -0.1386), (-2.381e-09, 0.02926, -0.1471), (-0.005709, 0.0287, -0.1471), (-0.0112, 0.0563, -0.1386), (-0.01626, 0.08173, -0.1247), (-0.02069, 0.104, -0.1061), (-0.02433, 0.1223, -0.08334), (-0.02704, 0.1359, -0.0574), (-0.0287, 0.1443, -0.02926), (-0.02926, 0.1471, 8.768e-09), (-0.0287, 0.1443, 0.02926), (-0.02704, 0.1359, 0.0574), (-0.02433, 0.1223, 0.08334), (-0.02069, 0.104, 0.1061), (-0.01626, 0.08173, 0.1247), (-0.0112, 0.0563, 0.1386), (-0.005709, 0.0287, 0.1471), (-0.0112, 0.02704, 0.1471), (-0.02197, 0.05303, 0.1386), (-0.03189, 0.07699, 0.1247), (-0.04059, 0.09799, 0.1061), (-0.04773, 0.1152, 0.08334), (-0.05303, 0.128, 0.0574), (-0.0563, 0.1359, 0.02926), (-0.0574, 0.1386, 8.768e-09), (-0.0563, 0.1359, -0.02926), (-0.05303, 0.128, -0.0574), (-0.04773, 0.1152, -0.08334), (-0.04059, 0.09799, -0.1061), (-0.03189, 0.07699, -0.1247), (-0.02197, 0.05303, -0.1386), (-0.0112, 0.02704, -0.1471), (-0.01626, 0.02433, -0.1471), (-0.03189, 0.04773, -0.1386), (-0.0463, 0.06929, -0.1247), (-0.05893, 0.08819, -0.1061), (-0.06929, 0.1037, -0.08334), (-0.07699, 0.1152, -0.0574), (-0.08173, 0.1223, -0.02926), (-0.08334, 0.1247, 8.768e-09), (-0.08173, 0.1223, 0.02926), (-0.07699, 0.1152, 0.0574), (-0.06929, 0.1037, 0.08334), (-0.05893, 0.08819, 0.1061), (-0.0463, 0.06929, 0.1247), (-0.03189, 0.04773, 0.1386), (-0.01626, 0.02433, 0.1471), (-0.02069, 0.02069, 0.1471), (-0.04059, 0.04059, 0.1386), (-0.05893, 0.05893, 0.1247), (-0.075, 0.075, 0.1061), (-0.08819, 0.08819, 0.08334), (-0.09799, 0.09799, 0.0574), (-0.104, 0.104, 0.02926), (-0.1061, 0.1061, 8.768e-09), (-0.104, 0.104, -0.02926), (-0.09799, 0.09799, -0.0574), (-0.08819, 0.08819, -0.08334), (-0.075, 0.075, -0.1061), (-0.05893, 0.05893, -0.1247), (-0.04059, 0.04059, -0.1386), (-0.02069, 0.02069, -0.1471), (-0.02433, 0.01626, -0.1471), (-0.04773, 0.03189, -0.1386), (-0.06929, 0.0463, -0.1247), (-0.08819, 0.05893, -0.1061), (-0.1037, 0.06929, -0.08334), (-0.1152, 0.07699, -0.0574), (-0.1223, 0.08173, -0.02926), (-0.1247, 0.08334, 8.768e-09), (-0.1223, 0.08173, 0.02926), (-0.1152, 0.07699, 0.0574), (-0.1037, 0.06929, 0.08334), (-0.08819, 0.05893, 0.1061), (-0.06929, 0.0463, 0.1247), (-0.04773, 0.03189, 0.1386), (-0.02433, 0.01626, 0.1471), (-0.02704, 0.0112, 0.1471), (-0.05303, 0.02197, 0.1386), (-0.07699, 0.03189, 0.1247), (-0.09799, 0.04059, 0.1061), (-0.1152, 0.04773, 0.08334), (-0.128, 0.05303, 0.0574), (-0.1359, 0.0563, 0.02926), (-0.1386, 0.0574, 8.768e-09), (-0.1359, 0.0563, -0.02926), (-0.128, 0.05303, -0.0574), (-0.1152, 0.04773, -0.08334), (-0.09799, 0.04059, -0.1061), (-0.07699, 0.03189, -0.1247), (-0.05303, 0.02197, -0.1386), (-0.02704, 0.0112, -0.1471), (-0.0287, 0.005709, -0.1471), (-0.0563, 0.0112, -0.1386), (-0.08173, 0.01626, -0.1247), (-0.104, 0.02069, -0.1061), (-0.1223, 0.02433, -0.08334), (-0.1359, 0.02704, -0.0574), (-0.1443, 0.0287, -0.02926), (-0.1471, 0.02926, 8.768e-09), (-0.1443, 0.0287, 0.02926), (-0.1359, 0.02704, 0.0574), (-0.1223, 0.02433, 0.08334), (-0.104, 0.02069, 0.1061), (-0.08173, 0.01626, 0.1247), (-0.0563, 0.0112, 0.1386), (-0.0287, 0.005709, 0.1471), (-0.02926, 4.492e-09, 0.1471), (-0.0574, -2.214e-09, 0.1386), (-0.08334, -8.919e-09, 0.1247), (-0.1061, 3.374e-09, 0.1061), (-0.1247, -1.004e-08, 0.08334), (-0.1386, -1.096e-09, 0.0574), (-0.1471, -1.451e-08, 0.02926), (-0.15, -4.356e-08, 8.768e-09), (-0.1471, -1.451e-08, -0.02926), (-0.1386, -1.096e-09, -0.0574), (-0.1247, -1.004e-08, -0.08334), (-0.1061, 3.374e-09, -0.1061), (-0.08334, -2.214e-09, -0.1247), (-0.0574, 4.492e-09, -0.1386), (-0.02926, 2.257e-09, -0.1471), (-0.0287, -0.005709, -0.1471), (-0.0563, -0.0112, -0.1386), (-0.08173, -0.01626, -0.1247), (-0.104, -0.02069, -0.1061), (-0.1223, -0.02433, -0.08334), (-0.1359, -0.02704, -0.0574), (-0.1443, -0.0287, -0.02926), (-0.1471, -0.02926, 8.768e-09), (-0.1443, -0.0287, 0.02926), (-0.1359, -0.02704, 0.0574), (-0.1223, -0.02433, 0.08334), (-0.104, -0.02069, 0.1061), (-0.08173, -0.01626, 0.1247), (-0.0563, -0.0112, 0.1386), (-0.0287, -0.005709, 0.1471), (-0.02704, -0.0112, 0.1471), (-0.05303, -0.02197, 0.1386), (-0.07699, -0.03189, 0.1247), (-0.09799, -0.04059, 0.1061), (-0.1152, -0.04773, 0.08334), (-0.128, -0.05303, 0.0574), (-0.1359, -0.0563, 0.02926), (-0.1386, -0.0574, 8.768e-09), (-0.1359, -0.0563, -0.02926), (-0.128, -0.05303, -0.0574), (-0.1152, -0.04773, -0.08334), (-0.09799, -0.04059, -0.1061), (-0.07699, -0.03189, -0.1247), (-0.05303, -0.02197, -0.1386), (-0.02704, -0.0112, -0.1471), (-0.02433, -0.01626, -0.1471), (-0.04773, -0.03189, -0.1386), (-0.06929, -0.0463, -0.1247), (-0.08819, -0.05893, -0.1061), (-0.1037, -0.06929, -0.08334), (-0.1152, -0.07699, -0.0574), (-0.1223, -0.08173, -0.02926), (-0.1247, -0.08334, 8.768e-09), (-0.1223, -0.08173, 0.02926), (-0.1152, -0.07699, 0.0574), (-0.1037, -0.06929, 0.08334), (-0.08819, -0.05893, 0.1061), (-0.06929, -0.0463, 0.1247), (-0.04773, -0.03189, 0.1386), (-0.02433, -0.01626, 0.1471), (-0.02069, -0.02069, 0.1471), (-0.04059, -0.04059, 0.1386), (-0.05893, -0.05893, 0.1247), (-0.075, -0.075, 0.1061), (-0.08819, -0.08819, 0.08334), (-0.09799, -0.09799, 0.0574), (-0.104, -0.104, 0.02926), (-0.1061, -0.1061, 8.768e-09), (-0.104, -0.104, -0.02926), (-0.09799, -0.09799, -0.0574), (-0.08819, -0.08819, -0.08334), (-0.075, -0.075, -0.1061), (-0.05893, -0.05893, -0.1247), (-0.04059, -0.04059, -0.1386), (-0.02069, -0.02069, -0.1471), (-0.01626, -0.02433, -0.1471), (-0.03189, -0.04773, -0.1386), (-0.0463, -0.06929, -0.1247), (-0.05893, -0.08819, -0.1061), (-0.06929, -0.1037, -0.08334), (-0.07699, -0.1152, -0.0574), (-0.08173, -0.1223, -0.02926), (-0.08334, -0.1247, 8.768e-09), (-0.08173, -0.1223, 0.02926), (-0.07699, -0.1152, 0.0574), (-0.06929, -0.1037, 0.08334), (-0.05893, -0.08819, 0.1061), (-0.0463, -0.06929, 0.1247), (-0.03189, -0.04773, 0.1386), (-0.01626, -0.02433, 0.1471), (-0.0112, -0.02704, 0.1471), (-0.02197, -0.05303, 0.1386), (-0.03189, -0.07699, 0.1247), (-0.04059, -0.09799, 0.1061), (-0.04773, -0.1152, 0.08334), (-0.05303, -0.128, 0.0574), (-0.0563, -0.1359, 0.02926), (-0.0574, -0.1386, 8.768e-09), (-0.0563, -0.1359, -0.02926), (-0.05303, -0.128, -0.0574), (-0.04773, -0.1152, -0.08334), (-0.04059, -0.09799, -0.1061), (-0.03189, -0.07699, -0.1247), (-0.02197, -0.05303, -0.1386), (-0.0112, -0.02704, -0.1471), (-0.005709, -0.0287, -0.1471), (-0.0112, -0.0563, -0.1386), (-0.01626, -0.08173, -0.1247), (-0.02069, -0.104, -0.1061), (-0.02433, -0.1223, -0.08334), (-0.02704, -0.1359, -0.0574), (-0.0287, -0.1443, -0.02926), (-0.02926, -0.1471, 8.768e-09), (-0.0287, -0.1443, 0.02926), (-0.02704, -0.1359, 0.0574), (-0.02433, -0.1223, 0.08334), (-0.02069, -0.104, 0.1061), (-0.01626, -0.08173, 0.1247), (-0.0112, -0.0563, 0.1386), (-0.005709, -0.0287, 0.1471), (2.089e-09, -0.02926, 0.1471), (7.118e-09, -0.0574, 0.1386), (2.165e-08, -0.08334, 0.1247), (3.765e-09, -0.1061, 0.1061), (2.388e-08, -0.1247, 0.08334), (1.271e-08, -0.1386, 0.0574), (3.953e-08, -0.1471, 0.02926), (6.635e-08, -0.15, 8.768e-09), (3.953e-08, -0.1471, -0.02926), (1.271e-08, -0.1386, -0.0574), (1.494e-08, -0.1247, -0.08334), (3.765e-09, -0.1061, -0.1061), (1.271e-08, -0.08334, -0.1247), (2.648e-09, -0.0574, -0.1386), (3.765e-09, -0.02926, -0.1471), (0.005709, -0.0287, -0.1471), (0.0112, -0.0563, -0.1386), (0.01626, -0.08173, -0.1247), (0.02069, -0.104, -0.1061), (0.02433, -0.1223, -0.08334), (0.02704, -0.1359, -0.0574), (0.0287, -0.1443, -0.02926), (0.02926, -0.1471, 8.768e-09), (0.0287, -0.1443, 0.02926), (0.02704, -0.1359, 0.0574), (0.02433, -0.1223, 0.08334), (0.02069, -0.104, 0.1061), (0.01626, -0.08173, 0.1247), (0.0112, -0.0563, 0.1386), (0.005709, -0.0287, 0.1471), (0.0112, -0.02704, 0.1471), (0.02197, -0.05303, 0.1386), (0.03189, -0.07699, 0.1247), (0.04059, -0.09799, 0.1061), (0.04773, -0.1152, 0.08334), (0.05303, -0.128, 0.0574), (0.0563, -0.1359, 0.02926), (0.0574, -0.1386, 8.768e-09), (0.0563, -0.1359, -0.02926), (0.05303, -0.128, -0.0574), (0.04773, -0.1152, -0.08334), (0.04059, -0.09799, -0.1061), (0.03189, -0.07699, -0.1247), (0.02197, -0.05303, -0.1386), (0.0112, -0.02704, -0.1471), (0.01626, -0.02433, -0.1471), (0.03189, -0.04773, -0.1386), (0.0463, -0.06929, -0.1247), (0.05893, -0.08819, -0.1061), (0.06929, -0.1037, -0.08334), (0.07699, -0.1152, -0.0574), (0.08173, -0.1223, -0.02926), (0.08334, -0.1247, 8.768e-09), (0.08173, -0.1223, 0.02926), (0.07699, -0.1152, 0.0574), (0.06929, -0.1037, 0.08334), (0.05893, -0.08819, 0.1061), (0.0463, -0.06929, 0.1247), (0.03189, -0.04773, 0.1386), (0.01626, -0.02433, 0.1471), (0.02069, -0.02069, 0.1471), (0.04059, -0.04059, 0.1386), (0.05893, -0.05893, 0.1247), (0.075, -0.075, 0.1061), (0.08819, -0.08819, 0.08334), (0.09799, -0.09799, 0.0574), (0.104, -0.104, 0.02926), (0.1061, -0.1061, 8.768e-09), (0.104, -0.104, -0.02926), (0.09799, -0.09799, -0.0574), (0.08819, -0.08819, -0.08334), (0.075, -0.075, -0.1061), (0.05893, -0.05893, -0.1247), (0.04059, -0.04059, -0.1386), (0.02069, -0.02069, -0.1471), (0.02433, -0.01626, -0.1471), (0.04773, -0.03189, -0.1386), (0.06929, -0.0463, -0.1247), (0.08819, -0.05893, -0.1061), (0.1037, -0.06929, -0.08334), (0.1152, -0.07699, -0.0574), (0.1223, -0.08173, -0.02926), (0.1247, -0.08334, 8.768e-09), (0.1223, -0.08173, 0.02926), (0.1152, -0.07699, 0.0574), (0.1037, -0.06929, 0.08334), (0.08819, -0.05893, 0.1061), (0.06929, -0.0463, 0.1247), (0.04773, -0.03189, 0.1386), (0.02433, -0.01626, 0.1471), (0.02704, -0.0112, 0.1471), (0.05303, -0.02197, 0.1386), (0.07699, -0.03189, 0.1247), (0.09799, -0.04059, 0.1061), (0.1152, -0.04773, 0.08334), (0.128, -0.05303, 0.0574), (0.1359, -0.0563, 0.02926), (0.1386, -0.0574, 8.768e-09), (0.1359, -0.0563, -0.02926), (0.128, -0.05303, -0.0574), (0.1152, -0.04773, -0.08334), (0.09799, -0.04059, -0.1061), (0.07699, -0.03189, -0.1247), (0.05303, -0.02197, -0.1386), (0.02704, -0.0112, -0.1471), (0.0287, -0.005709, -0.1471), (0.0563, -0.0112, -0.1386), (0.08173, -0.01626, -0.1247), (0.104, -0.02069, -0.1061), (0.1223, -0.02433, -0.08334), (0.1359, -0.02704, -0.0574), (0.1443, -0.0287, -0.02926), (0.1471, -0.02926, 8.768e-09), (0.1443, -0.0287, 0.02926), (0.1359, -0.02704, 0.0574), (0.1223, -0.02433, 0.08334), (0.104, -0.02069, 0.1061), (0.08173, -0.01626, 0.1247), (0.0563, -0.0112, 0.1386), (0.0287, -0.005709, 0.1471), (0.02926, 7.845e-09, 0.1471), (0.0574, 1.567e-08, 0.1386), (0.08334, 3.802e-08, 0.1247), (0.1061, 1.902e-08, 0.1061), (0.1247, 3.914e-08, 0.08334), (0.1386, 3.243e-08, 0.0574), (0.1471, 4.808e-08, 0.02926), (0.15, 7.714e-08, 8.768e-09), (0.1471, 4.808e-08, -0.02926), (0.1386, 3.243e-08, -0.0574), (0.1247, 2.573e-08, -0.08334), (0.1061, 1.902e-08, -0.1061), (0.08334, 2.796e-08, -0.1247), (0.0574, 1.343e-08, -0.1386), (0.02926, 1.176e-08, -0.1471)], [], [(481, 31, 1), (480, 481, 1, 2), (479, 480, 2, 3), (478, 479, 3, 4), (477, 478, 4, 5), (476, 477, 5, 6), (475, 476, 6, 7), (474, 475, 7, 8), (473, 474, 8, 9), (472, 473, 9, 10), (471, 472, 10, 11), (470, 471, 11, 12), (469, 470, 12, 13), (468, 469, 13, 14), (467, 468, 14, 15), (0, 467, 15), (0, 15, 16), (15, 14, 17, 16), (14, 13, 18, 17), (13, 12, 19, 18), (12, 11, 20, 19), (11, 10, 21, 20), (10, 9, 22, 21), (9, 8, 23, 22), (8, 7, 24, 23), (7, 6, 25, 24), (6, 5, 26, 25), (5, 4, 27, 26), (4, 3, 28, 27), (3, 2, 29, 28), (2, 1, 30, 29), (1, 31, 30), (30, 31, 32), (29, 30, 32, 33), (28, 29, 33, 34), (27, 28, 34, 35), (26, 27, 35, 36), (25, 26, 36, 37), (24, 25, 37, 38), (23, 24, 38, 39), (22, 23, 39, 40), (21, 22, 40, 41), (20, 21, 41, 42), (19, 20, 42, 43), (18, 19, 43, 44), (17, 18, 44, 45), (16, 17, 45, 46), (0, 16, 46), (0, 46, 47), (46, 45, 48, 47), (45, 44, 49, 48), (44, 43, 50, 49), (43, 42, 51, 50), (42, 41, 52, 51), (41, 40, 53, 52), (40, 39, 54, 53), (39, 38, 55, 54), (38, 37, 56, 55), (37, 36, 57, 56), (36, 35, 58, 57), (35, 34, 59, 58), (34, 33, 60, 59), (33, 32, 61, 60), (32, 31, 61), (61, 31, 62), (60, 61, 62, 63), (59, 60, 63, 64), (58, 59, 64, 65), (57, 58, 65, 66), (56, 57, 66, 67), (55, 56, 67, 68), (54, 55, 68, 69), (53, 54, 69, 70), (52, 53, 70, 71), (51, 52, 71, 72), (50, 51, 72, 73), (49, 50, 73, 74), (48, 49, 74, 75), (47, 48, 75, 76), (0, 47, 76), (0, 76, 77), (76, 75, 78, 77), (75, 74, 79, 78), (74, 73, 80, 79), (73, 72, 81, 80), (72, 71, 82, 81), (71, 70, 83, 82), (70, 69, 84, 83), (69, 68, 85, 84), (68, 67, 86, 85), (67, 66, 87, 86), (66, 65, 88, 87), (65, 64, 89, 88), (64, 63, 90, 89), (63, 62, 91, 90), (62, 31, 91), (91, 31, 92), (90, 91, 92, 93), (89, 90, 93, 94), (88, 89, 94, 95), (87, 88, 95, 96), (86, 87, 96, 97), (85, 86, 97, 98), (84, 85, 98, 99), (83, 84, 99, 100), (82, 83, 100, 101), (81, 82, 101, 102), (80, 81, 102, 103), (79, 80, 103, 104), (78, 79, 104, 105), (77, 78, 105, 106), (0, 77, 106), (0, 106, 107), (106, 105, 108, 107), (105, 104, 109, 108), (104, 103, 110, 109), (103, 102, 111, 110), (102, 101, 112, 111), (101, 100, 113, 112), (100, 99, 114, 113), (99, 98, 115, 114), (98, 97, 116, 115), (97, 96, 117, 116), (96, 95, 118, 117), (95, 94, 119, 118), (94, 93, 120, 119), (93, 92, 121, 120), (92, 31, 121), (121, 31, 122), (120, 121, 122, 123), (119, 120, 123, 124), (118, 119, 124, 125), (117, 118, 125, 126), (116, 117, 126, 127), (115, 116, 127, 128), (114, 115, 128, 129), (113, 114, 129, 130), (112, 113, 130, 131), (111, 112, 131, 132), (110, 111, 132, 133), (109, 110, 133, 134), (108, 109, 134, 135), (107, 108, 135, 136), (0, 107, 136), (0, 136, 137), (136, 135, 138, 137), (135, 134, 139, 138), (134, 133, 140, 139), (133, 132, 141, 140), (132, 131, 142, 141), (131, 130, 143, 142), (130, 129, 144, 143), (129, 128, 145, 144), (128, 127, 146, 145), (127, 126, 147, 146), (126, 125, 148, 147), (125, 124, 149, 148), (124, 123, 150, 149), (123, 122, 151, 150), (122, 31, 151), (151, 31, 152), (150, 151, 152, 153), (149, 150, 153, 154), (148, 149, 154, 155), (147, 148, 155, 156), (146, 147, 156, 157), (145, 146, 157, 158), (144, 145, 158, 159), (143, 144, 159, 160), (142, 143, 160, 161), (141, 142, 161, 162), (140, 141, 162, 163), (139, 140, 163, 164), (138, 139, 164, 165), (137, 138, 165, 166), (0, 137, 166), (0, 166, 167), (166, 165, 168, 167), (165, 164, 169, 168), (164, 163, 170, 169), (163, 162, 171, 170), (162, 161, 172, 171), (161, 160, 173, 172), (160, 159, 174, 173), (159, 158, 175, 174), (158, 157, 176, 175), (157, 156, 177, 176), (156, 155, 178, 177), (155, 154, 179, 178), (154, 153, 180, 179), (153, 152, 181, 180), (152, 31, 181), (181, 31, 182), (180, 181, 182, 183), (179, 180, 183, 184), (178, 179, 184, 185), (177, 178, 185, 186), (176, 177, 186, 187), (175, 176, 187, 188), (174, 175, 188, 189), (173, 174, 189, 190), (172, 173, 190, 191), (171, 172, 191, 192), (170, 171, 192, 193), (169, 170, 193, 194), (168, 169, 194, 195), (167, 168, 195, 196), (0, 167, 196), (0, 196, 197), (196, 195, 198, 197), (195, 194, 199, 198), (194, 193, 200, 199), (193, 192, 201, 200), (192, 191, 202, 201), (191, 190, 203, 202), (190, 189, 204, 203), (189, 188, 205, 204), (188, 187, 206, 205), (187, 186, 207, 206), (186, 185, 208, 207), (185, 184, 209, 208), (184, 183, 210, 209), (183, 182, 211, 210), (182, 31, 211), (211, 31, 212), (210, 211, 212, 213), (209, 210, 213, 214), (208, 209, 214, 215), (207, 208, 215, 216), (206, 207, 216, 217), (205, 206, 217, 218), (204, 205, 218, 219), (203, 204, 219, 220), (202, 203, 220, 221), (201, 202, 221, 222), (200, 201, 222, 223), (199, 200, 223, 224), (198, 199, 224, 225), (197, 198, 225, 226), (0, 197, 226), (0, 226, 227), (226, 225, 228, 227), (225, 224, 229, 228), (224, 223, 230, 229), (223, 222, 231, 230), (222, 221, 232, 231), (221, 220, 233, 232), (220, 219, 234, 233), (219, 218, 235, 234), (218, 217, 236, 235), (217, 216, 237, 236), (216, 215, 238, 237), (215, 214, 239, 238), (214, 213, 240, 239), (213, 212, 241, 240), (212, 31, 241), (241, 31, 242), (240, 241, 242, 243), (239, 240, 243, 244), (238, 239, 244, 245), (237, 238, 245, 246), (236, 237, 246, 247), (235, 236, 247, 248), (234, 235, 248, 249), (233, 234, 249, 250), (232, 233, 250, 251), (231, 232, 251, 252), (230, 231, 252, 253), (229, 230, 253, 254), (228, 229, 254, 255), (227, 228, 255, 256), (0, 227, 256), (0, 256, 257), (256, 255, 258, 257), (255, 254, 259, 258), (254, 253, 260, 259), (253, 252, 261, 260), (252, 251, 262, 261), (251, 250, 263, 262), (250, 249, 264, 263), (249, 248, 265, 264), (248, 247, 266, 265), (247, 246, 267, 266), (246, 245, 268, 267), (245, 244, 269, 268), (244, 243, 270, 269), (243, 242, 271, 270), (242, 31, 271), (271, 31, 272), (270, 271, 272, 273), (269, 270, 273, 274), (268, 269, 274, 275), (267, 268, 275, 276), (266, 267, 276, 277), (265, 266, 277, 278), (264, 265, 278, 279), (263, 264, 279, 280), (262, 263, 280, 281), (261, 262, 281, 282), (260, 261, 282, 283), (259, 260, 283, 284), (258, 259, 284, 285), (257, 258, 285, 286), (0, 257, 286), (0, 286, 287), (286, 285, 288, 287), (285, 284, 289, 288), (284, 283, 290, 289), (283, 282, 291, 290), (282, 281, 292, 291), (281, 280, 293, 292), (280, 279, 294, 293), (279, 278, 295, 294), (278, 277, 296, 295), (277, 276, 297, 296), (276, 275, 298, 297), (275, 274, 299, 298), (274, 273, 300, 299), (273, 272, 301, 300), (272, 31, 301), (301, 31, 302), (300, 301, 302, 303), (299, 300, 303, 304), (298, 299, 304, 305), (297, 298, 305, 306), (296, 297, 306, 307), (295, 296, 307, 308), (294, 295, 308, 309), (293, 294, 309, 310), (292, 293, 310, 311), (291, 292, 311, 312), (290, 291, 312, 313), (289, 290, 313, 314), (288, 289, 314, 315), (287, 288, 315, 316), (0, 287, 316), (0, 316, 317), (316, 315, 318, 317), (315, 314, 319, 318), (314, 313, 320, 319), (313, 312, 321, 320), (312, 311, 322, 321), (311, 310, 323, 322), (310, 309, 324, 323), (309, 308, 325, 324), (308, 307, 326, 325), (307, 306, 327, 326), (306, 305, 328, 327), (305, 304, 329, 328), (304, 303, 330, 329), (303, 302, 331, 330), (302, 31, 331), (331, 31, 332), (330, 331, 332, 333), (329, 330, 333, 334), (328, 329, 334, 335), (327, 328, 335, 336), (326, 327, 336, 337), (325, 326, 337, 338), (324, 325, 338, 339), (323, 324, 339, 340), (322, 323, 340, 341), (321, 322, 341, 342), (320, 321, 342, 343), (319, 320, 343, 344), (318, 319, 344, 345), (317, 318, 345, 346), (0, 317, 346), (0, 346, 347), (346, 345, 348, 347), (345, 344, 349, 348), (344, 343, 350, 349), (343, 342, 351, 350), (342, 341, 352, 351), (341, 340, 353, 352), (340, 339, 354, 353), (339, 338, 355, 354), (338, 337, 356, 355), (337, 336, 357, 356), (336, 335, 358, 357), (335, 334, 359, 358), (334, 333, 360, 359), (333, 332, 361, 360), (332, 31, 361), (361, 31, 362), (360, 361, 362, 363), (359, 360, 363, 364), (358, 359, 364, 365), (357, 358, 365, 366), (356, 357, 366, 367), (355, 356, 367, 368), (354, 355, 368, 369), (353, 354, 369, 370), (352, 353, 370, 371), (351, 352, 371, 372), (350, 351, 372, 373), (349, 350, 373, 374), (348, 349, 374, 375), (347, 348, 375, 376), (0, 347, 376), (0, 376, 377), (376, 375, 378, 377), (375, 374, 379, 378), (374, 373, 380, 379), (373, 372, 381, 380), (372, 371, 382, 381), (371, 370, 383, 382), (370, 369, 384, 383), (369, 368, 385, 384), (368, 367, 386, 385), (367, 366, 387, 386), (366, 365, 388, 387), (365, 364, 389, 388), (364, 363, 390, 389), (363, 362, 391, 390), (362, 31, 391), (391, 31, 392), (390, 391, 392, 393), (389, 390, 393, 394), (388, 389, 394, 395), (387, 388, 395, 396), (386, 387, 396, 397), (385, 386, 397, 398), (384, 385, 398, 399), (383, 384, 399, 400), (382, 383, 400, 401), (381, 382, 401, 402), (380, 381, 402, 403), (379, 380, 403, 404), (378, 379, 404, 405), (377, 378, 405, 406), (0, 377, 406), (0, 406, 407), (406, 405, 408, 407), (405, 404, 409, 408), (404, 403, 410, 409), (403, 402, 411, 410), (402, 401, 412, 411), (401, 400, 413, 412), (400, 399, 414, 413), (399, 398, 415, 414), (398, 397, 416, 415), (397, 396, 417, 416), (396, 395, 418, 417), (395, 394, 419, 418), (394, 393, 420, 419), (393, 392, 421, 420), (392, 31, 421), (421, 31, 422), (420, 421, 422, 423), (419, 420, 423, 424), (418, 419, 424, 425), (417, 418, 425, 426), (416, 417, 426, 427), (415, 416, 427, 428), (414, 415, 428, 429), (413, 414, 429, 430), (412, 413, 430, 431), (411, 412, 431, 432), (410, 411, 432, 433), (409, 410, 433, 434), (408, 409, 434, 435), (407, 408, 435, 436), (0, 407, 436), (0, 436, 437), (436, 435, 438, 437), (435, 434, 439, 438), (434, 433, 440, 439), (433, 432, 441, 440), (432, 431, 442, 441), (431, 430, 443, 442), (430, 429, 444, 443), (429, 428, 445, 444), (428, 427, 446, 445), (427, 426, 447, 446), (426, 425, 448, 447), (425, 424, 449, 448), (424, 423, 450, 449), (423, 422, 451, 450), (422, 31, 451), (451, 31, 452), (450, 451, 452, 453), (449, 450, 453, 454), (448, 449, 454, 455), (447, 448, 455, 456), (446, 447, 456, 457), (445, 446, 457, 458), (444, 445, 458, 459), (443, 444, 459, 460), (442, 443, 460, 461), (441, 442, 461, 462), (440, 441, 462, 463), (439, 440, 463, 464), (438, 439, 464, 465), (437, 438, 465, 466), (0, 437, 466), (0, 466, 467), (466, 465, 468, 467), (465, 464, 469, 468), (464, 463, 470, 469), (463, 462, 471, 470), (462, 461, 472, 471), (461, 460, 473, 472), (460, 459, 474, 473), (459, 458, 475, 474), (458, 457, 476, 475), (457, 456, 477, 476), (456, 455, 478, 477), (455, 454, 479, 478), (454, 453, 480, 479), (453, 452, 481, 480), (452, 31, 481)])
me_sphere_004.materials.append(mat_material)
me_sphere_004.use_remesh_preserve_volume = False
me_sphere_004.use_remesh_preserve_attributes = False
me_sphere_004.use_mirror_vertex_groups = False
me_sphere_004.update()
me_sphere_000 = bpy.data.meshes.new('Sphere.000')
me_sphere_000.from_pydata([(-7.049e-10, 5.61e-09, 0.15), (0.0287, 0.005709, -0.1471), (0.0563, 0.0112, -0.1386), (0.08173, 0.01626, -0.1247), (0.104, 0.02069, -0.1061), (0.1223, 0.02433, -0.08334), (0.1359, 0.02704, -0.0574), (0.1443, 0.0287, -0.02926), (0.1471, 0.02926, 8.768e-09), (0.1443, 0.0287, 0.02926), (0.1359, 0.02704, 0.0574), (0.1223, 0.02433, 0.08334), (0.104, 0.02069, 0.1061), (0.08173, 0.01626, 0.1247), (0.0563, 0.0112, 0.1386), (0.0287, 0.005709, 0.1471), (0.02704, 0.0112, 0.1471), (0.05303, 0.02197, 0.1386), (0.07699, 0.03189, 0.1247), (0.09799, 0.04059, 0.1061), (0.1152, 0.04773, 0.08334), (0.128, 0.05303, 0.0574), (0.1359, 0.0563, 0.02926), (0.1386, 0.0574, 8.768e-09), (0.1359, 0.0563, -0.02926), (0.128, 0.05303, -0.0574), (0.1152, 0.04773, -0.08334), (0.09799, 0.04059, -0.1061), (0.07699, 0.03189, -0.1247), (0.05303, 0.02197, -0.1386), (0.02704, 0.0112, -0.1471), (-4.586e-08, -1.309e-08, -0.15), (0.02433, 0.01626, -0.1471), (0.04773, 0.03189, -0.1386), (0.06929, 0.0463, -0.1247), (0.08819, 0.05893, -0.1061), (0.1037, 0.06929, -0.08334), (0.1152, 0.07699, -0.0574), (0.1223, 0.08173, -0.02926), (0.1247, 0.08334, 8.768e-09), (0.1223, 0.08173, 0.02926), (0.1152, 0.07699, 0.0574), (0.1037, 0.06929, 0.08334), (0.08819, 0.05893, 0.1061), (0.06929, 0.0463, 0.1247), (0.04773, 0.03189, 0.1386), (0.02433, 0.01626, 0.1471), (0.02069, 0.02069, 0.1471), (0.04059, 0.04059, 0.1386), (0.05893, 0.05893, 0.1247), (0.075, 0.075, 0.1061), (0.08819, 0.08819, 0.08334), (0.09799, 0.09799, 0.0574), (0.104, 0.104, 0.02926), (0.1061, 0.1061, 8.768e-09), (0.104, 0.104, -0.02926), (0.09799, 0.09799, -0.0574), (0.08819, 0.08819, -0.08334), (0.075, 0.075, -0.1061), (0.05893, 0.05893, -0.1247), (0.04059, 0.04059, -0.1386), (0.02069, 0.02069, -0.1471), (0.01626, 0.02433, -0.1471), (0.03189, 0.04773, -0.1386), (0.0463, 0.06929, -0.1247), (0.05893, 0.08819, -0.1061), (0.06929, 0.1037, -0.08334), (0.07699, 0.1152, -0.0574), (0.08173, 0.1223, -0.02926), (0.08334, 0.1247, 8.768e-09), (0.08173, 0.1223, 0.02926), (0.07699, 0.1152, 0.0574), (0.06929, 0.1037, 0.08334), (0.05893, 0.08819, 0.1061), (0.0463, 0.06929, 0.1247), (0.03189, 0.04773, 0.1386), (0.01626, 0.02433, 0.1471), (0.0112, 0.02704, 0.1471), (0.02197, 0.05303, 0.1386), (0.03189, 0.07699, 0.1247), (0.04059, 0.09799, 0.1061), (0.04773, 0.1152, 0.08334), (0.05303, 0.128, 0.0574), (0.0563, 0.1359, 0.02926), (0.0574, 0.1386, 8.768e-09), (0.0563, 0.1359, -0.02926), (0.05303, 0.128, -0.0574), (0.04773, 0.1152, -0.08334), (0.04059, 0.09799, -0.1061), (0.03189, 0.07699, -0.1247), (0.02197, 0.05303, -0.1386), (0.0112, 0.02704, -0.1471), (0.005709, 0.0287, -0.1471), (0.0112, 0.0563, -0.1386), (0.01626, 0.08173, -0.1247), (0.02069, 0.104, -0.1061), (0.02433, 0.1223, -0.08334), (0.02704, 0.1359, -0.0574), (0.0287, 0.1443, -0.02926), (0.02926, 0.1471, 8.768e-09), (0.0287, 0.1443, 0.02926), (0.02704, 0.1359, 0.0574), (0.02433, 0.1223, 0.08334), (0.02069, 0.104, 0.1061), (0.01626, 0.08173, 0.1247), (0.0112, 0.0563, 0.1386), (0.005709, 0.0287, 0.1471), (-2.381e-09, 0.02926, 0.1471), (-4.058e-09, 0.0574, 0.1386), (-8.528e-09, 0.08334, 0.1247), (1.53e-09, 0.1061, 0.1061), (-1.412e-08, 0.1247, 0.08334), (-1.188e-08, 0.1386, 0.0574), (-1.412e-08, 0.1471, 0.02926), (-2.529e-08, 0.15, 8.768e-09), (-1.412e-08, 0.1471, -0.02926), (-1.188e-08, 0.1386, -0.0574), (-1.412e-08, 0.1247, -0.08334), (1.53e-09, 0.1061, -0.1061), (-2.94e-09, 0.08334, -0.1247), (-1.822e-09, 0.0574, -0.1386), (-2.381e-09, 0.02926, -0.1471), (-0.005709, 0.0287, -0.1471), (-0.0112, 0.0563, -0.1386), (-0.01626, 0.08173, -0.1247), (-0.02069, 0.104, -0.1061), (-0.02433, 0.1223, -0.08334), (-0.02704, 0.1359, -0.0574), (-0.0287, 0.1443, -0.02926), (-0.02926, 0.1471, 8.768e-09), (-0.0287, 0.1443, 0.02926), (-0.02704, 0.1359, 0.0574), (-0.02433, 0.1223, 0.08334), (-0.02069, 0.104, 0.1061), (-0.01626, 0.08173, 0.1247), (-0.0112, 0.0563, 0.1386), (-0.005709, 0.0287, 0.1471), (-0.0112, 0.02704, 0.1471), (-0.02197, 0.05303, 0.1386), (-0.03189, 0.07699, 0.1247), (-0.04059, 0.09799, 0.1061), (-0.04773, 0.1152, 0.08334), (-0.05303, 0.128, 0.0574), (-0.0563, 0.1359, 0.02926), (-0.0574, 0.1386, 8.768e-09), (-0.0563, 0.1359, -0.02926), (-0.05303, 0.128, -0.0574), (-0.04773, 0.1152, -0.08334), (-0.04059, 0.09799, -0.1061), (-0.03189, 0.07699, -0.1247), (-0.02197, 0.05303, -0.1386), (-0.0112, 0.02704, -0.1471), (-0.01626, 0.02433, -0.1471), (-0.03189, 0.04773, -0.1386), (-0.0463, 0.06929, -0.1247), (-0.05893, 0.08819, -0.1061), (-0.06929, 0.1037, -0.08334), (-0.07699, 0.1152, -0.0574), (-0.08173, 0.1223, -0.02926), (-0.08334, 0.1247, 8.768e-09), (-0.08173, 0.1223, 0.02926), (-0.07699, 0.1152, 0.0574), (-0.06929, 0.1037, 0.08334), (-0.05893, 0.08819, 0.1061), (-0.0463, 0.06929, 0.1247), (-0.03189, 0.04773, 0.1386), (-0.01626, 0.02433, 0.1471), (-0.02069, 0.02069, 0.1471), (-0.04059, 0.04059, 0.1386), (-0.05893, 0.05893, 0.1247), (-0.075, 0.075, 0.1061), (-0.08819, 0.08819, 0.08334), (-0.09799, 0.09799, 0.0574), (-0.104, 0.104, 0.02926), (-0.1061, 0.1061, 8.768e-09), (-0.104, 0.104, -0.02926), (-0.09799, 0.09799, -0.0574), (-0.08819, 0.08819, -0.08334), (-0.075, 0.075, -0.1061), (-0.05893, 0.05893, -0.1247), (-0.04059, 0.04059, -0.1386), (-0.02069, 0.02069, -0.1471), (-0.02433, 0.01626, -0.1471), (-0.04773, 0.03189, -0.1386), (-0.06929, 0.0463, -0.1247), (-0.08819, 0.05893, -0.1061), (-0.1037, 0.06929, -0.08334), (-0.1152, 0.07699, -0.0574), (-0.1223, 0.08173, -0.02926), (-0.1247, 0.08334, 8.768e-09), (-0.1223, 0.08173, 0.02926), (-0.1152, 0.07699, 0.0574), (-0.1037, 0.06929, 0.08334), (-0.08819, 0.05893, 0.1061), (-0.06929, 0.0463, 0.1247), (-0.04773, 0.03189, 0.1386), (-0.02433, 0.01626, 0.1471), (-0.02704, 0.0112, 0.1471), (-0.05303, 0.02197, 0.1386), (-0.07699, 0.03189, 0.1247), (-0.09799, 0.04059, 0.1061), (-0.1152, 0.04773, 0.08334), (-0.128, 0.05303, 0.0574), (-0.1359, 0.0563, 0.02926), (-0.1386, 0.0574, 8.768e-09), (-0.1359, 0.0563, -0.02926), (-0.128, 0.05303, -0.0574), (-0.1152, 0.04773, -0.08334), (-0.09799, 0.04059, -0.1061), (-0.07699, 0.03189, -0.1247), (-0.05303, 0.02197, -0.1386), (-0.02704, 0.0112, -0.1471), (-0.0287, 0.005709, -0.1471), (-0.0563, 0.0112, -0.1386), (-0.08173, 0.01626, -0.1247), (-0.104, 0.02069, -0.1061), (-0.1223, 0.02433, -0.08334), (-0.1359, 0.02704, -0.0574), (-0.1443, 0.0287, -0.02926), (-0.1471, 0.02926, 8.768e-09), (-0.1443, 0.0287, 0.02926), (-0.1359, 0.02704, 0.0574), (-0.1223, 0.02433, 0.08334), (-0.104, 0.02069, 0.1061), (-0.08173, 0.01626, 0.1247), (-0.0563, 0.0112, 0.1386), (-0.0287, 0.005709, 0.1471), (-0.02926, 4.492e-09, 0.1471), (-0.0574, -2.214e-09, 0.1386), (-0.08334, -8.919e-09, 0.1247), (-0.1061, 3.374e-09, 0.1061), (-0.1247, -1.004e-08, 0.08334), (-0.1386, -1.096e-09, 0.0574), (-0.1471, -1.451e-08, 0.02926), (-0.15, -4.356e-08, 8.768e-09), (-0.1471, -1.451e-08, -0.02926), (-0.1386, -1.096e-09, -0.0574), (-0.1247, -1.004e-08, -0.08334), (-0.1061, 3.374e-09, -0.1061), (-0.08334, -2.214e-09, -0.1247), (-0.0574, 4.492e-09, -0.1386), (-0.02926, 2.257e-09, -0.1471), (-0.0287, -0.005709, -0.1471), (-0.0563, -0.0112, -0.1386), (-0.08173, -0.01626, -0.1247), (-0.104, -0.02069, -0.1061), (-0.1223, -0.02433, -0.08334), (-0.1359, -0.02704, -0.0574), (-0.1443, -0.0287, -0.02926), (-0.1471, -0.02926, 8.768e-09), (-0.1443, -0.0287, 0.02926), (-0.1359, -0.02704, 0.0574), (-0.1223, -0.02433, 0.08334), (-0.104, -0.02069, 0.1061), (-0.08173, -0.01626, 0.1247), (-0.0563, -0.0112, 0.1386), (-0.0287, -0.005709, 0.1471), (-0.02704, -0.0112, 0.1471), (-0.05303, -0.02197, 0.1386), (-0.07699, -0.03189, 0.1247), (-0.09799, -0.04059, 0.1061), (-0.1152, -0.04773, 0.08334), (-0.128, -0.05303, 0.0574), (-0.1359, -0.0563, 0.02926), (-0.1386, -0.0574, 8.768e-09), (-0.1359, -0.0563, -0.02926), (-0.128, -0.05303, -0.0574), (-0.1152, -0.04773, -0.08334), (-0.09799, -0.04059, -0.1061), (-0.07699, -0.03189, -0.1247), (-0.05303, -0.02197, -0.1386), (-0.02704, -0.0112, -0.1471), (-0.02433, -0.01626, -0.1471), (-0.04773, -0.03189, -0.1386), (-0.06929, -0.0463, -0.1247), (-0.08819, -0.05893, -0.1061), (-0.1037, -0.06929, -0.08334), (-0.1152, -0.07699, -0.0574), (-0.1223, -0.08173, -0.02926), (-0.1247, -0.08334, 8.768e-09), (-0.1223, -0.08173, 0.02926), (-0.1152, -0.07699, 0.0574), (-0.1037, -0.06929, 0.08334), (-0.08819, -0.05893, 0.1061), (-0.06929, -0.0463, 0.1247), (-0.04773, -0.03189, 0.1386), (-0.02433, -0.01626, 0.1471), (-0.02069, -0.02069, 0.1471), (-0.04059, -0.04059, 0.1386), (-0.05893, -0.05893, 0.1247), (-0.075, -0.075, 0.1061), (-0.08819, -0.08819, 0.08334), (-0.09799, -0.09799, 0.0574), (-0.104, -0.104, 0.02926), (-0.1061, -0.1061, 8.768e-09), (-0.104, -0.104, -0.02926), (-0.09799, -0.09799, -0.0574), (-0.08819, -0.08819, -0.08334), (-0.075, -0.075, -0.1061), (-0.05893, -0.05893, -0.1247), (-0.04059, -0.04059, -0.1386), (-0.02069, -0.02069, -0.1471), (-0.01626, -0.02433, -0.1471), (-0.03189, -0.04773, -0.1386), (-0.0463, -0.06929, -0.1247), (-0.05893, -0.08819, -0.1061), (-0.06929, -0.1037, -0.08334), (-0.07699, -0.1152, -0.0574), (-0.08173, -0.1223, -0.02926), (-0.08334, -0.1247, 8.768e-09), (-0.08173, -0.1223, 0.02926), (-0.07699, -0.1152, 0.0574), (-0.06929, -0.1037, 0.08334), (-0.05893, -0.08819, 0.1061), (-0.0463, -0.06929, 0.1247), (-0.03189, -0.04773, 0.1386), (-0.01626, -0.02433, 0.1471), (-0.0112, -0.02704, 0.1471), (-0.02197, -0.05303, 0.1386), (-0.03189, -0.07699, 0.1247), (-0.04059, -0.09799, 0.1061), (-0.04773, -0.1152, 0.08334), (-0.05303, -0.128, 0.0574), (-0.0563, -0.1359, 0.02926), (-0.0574, -0.1386, 8.768e-09), (-0.0563, -0.1359, -0.02926), (-0.05303, -0.128, -0.0574), (-0.04773, -0.1152, -0.08334), (-0.04059, -0.09799, -0.1061), (-0.03189, -0.07699, -0.1247), (-0.02197, -0.05303, -0.1386), (-0.0112, -0.02704, -0.1471), (-0.005709, -0.0287, -0.1471), (-0.0112, -0.0563, -0.1386), (-0.01626, -0.08173, -0.1247), (-0.02069, -0.104, -0.1061), (-0.02433, -0.1223, -0.08334), (-0.02704, -0.1359, -0.0574), (-0.0287, -0.1443, -0.02926), (-0.02926, -0.1471, 8.768e-09), (-0.0287, -0.1443, 0.02926), (-0.02704, -0.1359, 0.0574), (-0.02433, -0.1223, 0.08334), (-0.02069, -0.104, 0.1061), (-0.01626, -0.08173, 0.1247), (-0.0112, -0.0563, 0.1386), (-0.005709, -0.0287, 0.1471), (2.089e-09, -0.02926, 0.1471), (7.118e-09, -0.0574, 0.1386), (2.165e-08, -0.08334, 0.1247), (3.765e-09, -0.1061, 0.1061), (2.388e-08, -0.1247, 0.08334), (1.271e-08, -0.1386, 0.0574), (3.953e-08, -0.1471, 0.02926), (6.635e-08, -0.15, 8.768e-09), (3.953e-08, -0.1471, -0.02926), (1.271e-08, -0.1386, -0.0574), (1.494e-08, -0.1247, -0.08334), (3.765e-09, -0.1061, -0.1061), (1.271e-08, -0.08334, -0.1247), (2.648e-09, -0.0574, -0.1386), (3.765e-09, -0.02926, -0.1471), (0.005709, -0.0287, -0.1471), (0.0112, -0.0563, -0.1386), (0.01626, -0.08173, -0.1247), (0.02069, -0.104, -0.1061), (0.02433, -0.1223, -0.08334), (0.02704, -0.1359, -0.0574), (0.0287, -0.1443, -0.02926), (0.02926, -0.1471, 8.768e-09), (0.0287, -0.1443, 0.02926), (0.02704, -0.1359, 0.0574), (0.02433, -0.1223, 0.08334), (0.02069, -0.104, 0.1061), (0.01626, -0.08173, 0.1247), (0.0112, -0.0563, 0.1386), (0.005709, -0.0287, 0.1471), (0.0112, -0.02704, 0.1471), (0.02197, -0.05303, 0.1386), (0.03189, -0.07699, 0.1247), (0.04059, -0.09799, 0.1061), (0.04773, -0.1152, 0.08334), (0.05303, -0.128, 0.0574), (0.0563, -0.1359, 0.02926), (0.0574, -0.1386, 8.768e-09), (0.0563, -0.1359, -0.02926), (0.05303, -0.128, -0.0574), (0.04773, -0.1152, -0.08334), (0.04059, -0.09799, -0.1061), (0.03189, -0.07699, -0.1247), (0.02197, -0.05303, -0.1386), (0.0112, -0.02704, -0.1471), (0.01626, -0.02433, -0.1471), (0.03189, -0.04773, -0.1386), (0.0463, -0.06929, -0.1247), (0.05893, -0.08819, -0.1061), (0.06929, -0.1037, -0.08334), (0.07699, -0.1152, -0.0574), (0.08173, -0.1223, -0.02926), (0.08334, -0.1247, 8.768e-09), (0.08173, -0.1223, 0.02926), (0.07699, -0.1152, 0.0574), (0.06929, -0.1037, 0.08334), (0.05893, -0.08819, 0.1061), (0.0463, -0.06929, 0.1247), (0.03189, -0.04773, 0.1386), (0.01626, -0.02433, 0.1471), (0.02069, -0.02069, 0.1471), (0.04059, -0.04059, 0.1386), (0.05893, -0.05893, 0.1247), (0.075, -0.075, 0.1061), (0.08819, -0.08819, 0.08334), (0.09799, -0.09799, 0.0574), (0.104, -0.104, 0.02926), (0.1061, -0.1061, 8.768e-09), (0.104, -0.104, -0.02926), (0.09799, -0.09799, -0.0574), (0.08819, -0.08819, -0.08334), (0.075, -0.075, -0.1061), (0.05893, -0.05893, -0.1247), (0.04059, -0.04059, -0.1386), (0.02069, -0.02069, -0.1471), (0.02433, -0.01626, -0.1471), (0.04773, -0.03189, -0.1386), (0.06929, -0.0463, -0.1247), (0.08819, -0.05893, -0.1061), (0.1037, -0.06929, -0.08334), (0.1152, -0.07699, -0.0574), (0.1223, -0.08173, -0.02926), (0.1247, -0.08334, 8.768e-09), (0.1223, -0.08173, 0.02926), (0.1152, -0.07699, 0.0574), (0.1037, -0.06929, 0.08334), (0.08819, -0.05893, 0.1061), (0.06929, -0.0463, 0.1247), (0.04773, -0.03189, 0.1386), (0.02433, -0.01626, 0.1471), (0.02704, -0.0112, 0.1471), (0.05303, -0.02197, 0.1386), (0.07699, -0.03189, 0.1247), (0.09799, -0.04059, 0.1061), (0.1152, -0.04773, 0.08334), (0.128, -0.05303, 0.0574), (0.1359, -0.0563, 0.02926), (0.1386, -0.0574, 8.768e-09), (0.1359, -0.0563, -0.02926), (0.128, -0.05303, -0.0574), (0.1152, -0.04773, -0.08334), (0.09799, -0.04059, -0.1061), (0.07699, -0.03189, -0.1247), (0.05303, -0.02197, -0.1386), (0.02704, -0.0112, -0.1471), (0.0287, -0.005709, -0.1471), (0.0563, -0.0112, -0.1386), (0.08173, -0.01626, -0.1247), (0.104, -0.02069, -0.1061), (0.1223, -0.02433, -0.08334), (0.1359, -0.02704, -0.0574), (0.1443, -0.0287, -0.02926), (0.1471, -0.02926, 8.768e-09), (0.1443, -0.0287, 0.02926), (0.1359, -0.02704, 0.0574), (0.1223, -0.02433, 0.08334), (0.104, -0.02069, 0.1061), (0.08173, -0.01626, 0.1247), (0.0563, -0.0112, 0.1386), (0.0287, -0.005709, 0.1471), (0.02926, 7.845e-09, 0.1471), (0.0574, 1.567e-08, 0.1386), (0.08334, 3.802e-08, 0.1247), (0.1061, 1.902e-08, 0.1061), (0.1247, 3.914e-08, 0.08334), (0.1386, 3.243e-08, 0.0574), (0.1471, 4.808e-08, 0.02926), (0.15, 7.714e-08, 8.768e-09), (0.1471, 4.808e-08, -0.02926), (0.1386, 3.243e-08, -0.0574), (0.1247, 2.573e-08, -0.08334), (0.1061, 1.902e-08, -0.1061), (0.08334, 2.796e-08, -0.1247), (0.0574, 1.343e-08, -0.1386), (0.02926, 1.176e-08, -0.1471)], [], [(481, 31, 1), (480, 481, 1, 2), (479, 480, 2, 3), (478, 479, 3, 4), (477, 478, 4, 5), (476, 477, 5, 6), (475, 476, 6, 7), (474, 475, 7, 8), (473, 474, 8, 9), (472, 473, 9, 10), (471, 472, 10, 11), (470, 471, 11, 12), (469, 470, 12, 13), (468, 469, 13, 14), (467, 468, 14, 15), (0, 467, 15), (0, 15, 16), (15, 14, 17, 16), (14, 13, 18, 17), (13, 12, 19, 18), (12, 11, 20, 19), (11, 10, 21, 20), (10, 9, 22, 21), (9, 8, 23, 22), (8, 7, 24, 23), (7, 6, 25, 24), (6, 5, 26, 25), (5, 4, 27, 26), (4, 3, 28, 27), (3, 2, 29, 28), (2, 1, 30, 29), (1, 31, 30), (30, 31, 32), (29, 30, 32, 33), (28, 29, 33, 34), (27, 28, 34, 35), (26, 27, 35, 36), (25, 26, 36, 37), (24, 25, 37, 38), (23, 24, 38, 39), (22, 23, 39, 40), (21, 22, 40, 41), (20, 21, 41, 42), (19, 20, 42, 43), (18, 19, 43, 44), (17, 18, 44, 45), (16, 17, 45, 46), (0, 16, 46), (0, 46, 47), (46, 45, 48, 47), (45, 44, 49, 48), (44, 43, 50, 49), (43, 42, 51, 50), (42, 41, 52, 51), (41, 40, 53, 52), (40, 39, 54, 53), (39, 38, 55, 54), (38, 37, 56, 55), (37, 36, 57, 56), (36, 35, 58, 57), (35, 34, 59, 58), (34, 33, 60, 59), (33, 32, 61, 60), (32, 31, 61), (61, 31, 62), (60, 61, 62, 63), (59, 60, 63, 64), (58, 59, 64, 65), (57, 58, 65, 66), (56, 57, 66, 67), (55, 56, 67, 68), (54, 55, 68, 69), (53, 54, 69, 70), (52, 53, 70, 71), (51, 52, 71, 72), (50, 51, 72, 73), (49, 50, 73, 74), (48, 49, 74, 75), (47, 48, 75, 76), (0, 47, 76), (0, 76, 77), (76, 75, 78, 77), (75, 74, 79, 78), (74, 73, 80, 79), (73, 72, 81, 80), (72, 71, 82, 81), (71, 70, 83, 82), (70, 69, 84, 83), (69, 68, 85, 84), (68, 67, 86, 85), (67, 66, 87, 86), (66, 65, 88, 87), (65, 64, 89, 88), (64, 63, 90, 89), (63, 62, 91, 90), (62, 31, 91), (91, 31, 92), (90, 91, 92, 93), (89, 90, 93, 94), (88, 89, 94, 95), (87, 88, 95, 96), (86, 87, 96, 97), (85, 86, 97, 98), (84, 85, 98, 99), (83, 84, 99, 100), (82, 83, 100, 101), (81, 82, 101, 102), (80, 81, 102, 103), (79, 80, 103, 104), (78, 79, 104, 105), (77, 78, 105, 106), (0, 77, 106), (0, 106, 107), (106, 105, 108, 107), (105, 104, 109, 108), (104, 103, 110, 109), (103, 102, 111, 110), (102, 101, 112, 111), (101, 100, 113, 112), (100, 99, 114, 113), (99, 98, 115, 114), (98, 97, 116, 115), (97, 96, 117, 116), (96, 95, 118, 117), (95, 94, 119, 118), (94, 93, 120, 119), (93, 92, 121, 120), (92, 31, 121), (121, 31, 122), (120, 121, 122, 123), (119, 120, 123, 124), (118, 119, 124, 125), (117, 118, 125, 126), (116, 117, 126, 127), (115, 116, 127, 128), (114, 115, 128, 129), (113, 114, 129, 130), (112, 113, 130, 131), (111, 112, 131, 132), (110, 111, 132, 133), (109, 110, 133, 134), (108, 109, 134, 135), (107, 108, 135, 136), (0, 107, 136), (0, 136, 137), (136, 135, 138, 137), (135, 134, 139, 138), (134, 133, 140, 139), (133, 132, 141, 140), (132, 131, 142, 141), (131, 130, 143, 142), (130, 129, 144, 143), (129, 128, 145, 144), (128, 127, 146, 145), (127, 126, 147, 146), (126, 125, 148, 147), (125, 124, 149, 148), (124, 123, 150, 149), (123, 122, 151, 150), (122, 31, 151), (151, 31, 152), (150, 151, 152, 153), (149, 150, 153, 154), (148, 149, 154, 155), (147, 148, 155, 156), (146, 147, 156, 157), (145, 146, 157, 158), (144, 145, 158, 159), (143, 144, 159, 160), (142, 143, 160, 161), (141, 142, 161, 162), (140, 141, 162, 163), (139, 140, 163, 164), (138, 139, 164, 165), (137, 138, 165, 166), (0, 137, 166), (0, 166, 167), (166, 165, 168, 167), (165, 164, 169, 168), (164, 163, 170, 169), (163, 162, 171, 170), (162, 161, 172, 171), (161, 160, 173, 172), (160, 159, 174, 173), (159, 158, 175, 174), (158, 157, 176, 175), (157, 156, 177, 176), (156, 155, 178, 177), (155, 154, 179, 178), (154, 153, 180, 179), (153, 152, 181, 180), (152, 31, 181), (181, 31, 182), (180, 181, 182, 183), (179, 180, 183, 184), (178, 179, 184, 185), (177, 178, 185, 186), (176, 177, 186, 187), (175, 176, 187, 188), (174, 175, 188, 189), (173, 174, 189, 190), (172, 173, 190, 191), (171, 172, 191, 192), (170, 171, 192, 193), (169, 170, 193, 194), (168, 169, 194, 195), (167, 168, 195, 196), (0, 167, 196), (0, 196, 197), (196, 195, 198, 197), (195, 194, 199, 198), (194, 193, 200, 199), (193, 192, 201, 200), (192, 191, 202, 201), (191, 190, 203, 202), (190, 189, 204, 203), (189, 188, 205, 204), (188, 187, 206, 205), (187, 186, 207, 206), (186, 185, 208, 207), (185, 184, 209, 208), (184, 183, 210, 209), (183, 182, 211, 210), (182, 31, 211), (211, 31, 212), (210, 211, 212, 213), (209, 210, 213, 214), (208, 209, 214, 215), (207, 208, 215, 216), (206, 207, 216, 217), (205, 206, 217, 218), (204, 205, 218, 219), (203, 204, 219, 220), (202, 203, 220, 221), (201, 202, 221, 222), (200, 201, 222, 223), (199, 200, 223, 224), (198, 199, 224, 225), (197, 198, 225, 226), (0, 197, 226), (0, 226, 227), (226, 225, 228, 227), (225, 224, 229, 228), (224, 223, 230, 229), (223, 222, 231, 230), (222, 221, 232, 231), (221, 220, 233, 232), (220, 219, 234, 233), (219, 218, 235, 234), (218, 217, 236, 235), (217, 216, 237, 236), (216, 215, 238, 237), (215, 214, 239, 238), (214, 213, 240, 239), (213, 212, 241, 240), (212, 31, 241), (241, 31, 242), (240, 241, 242, 243), (239, 240, 243, 244), (238, 239, 244, 245), (237, 238, 245, 246), (236, 237, 246, 247), (235, 236, 247, 248), (234, 235, 248, 249), (233, 234, 249, 250), (232, 233, 250, 251), (231, 232, 251, 252), (230, 231, 252, 253), (229, 230, 253, 254), (228, 229, 254, 255), (227, 228, 255, 256), (0, 227, 256), (0, 256, 257), (256, 255, 258, 257), (255, 254, 259, 258), (254, 253, 260, 259), (253, 252, 261, 260), (252, 251, 262, 261), (251, 250, 263, 262), (250, 249, 264, 263), (249, 248, 265, 264), (248, 247, 266, 265), (247, 246, 267, 266), (246, 245, 268, 267), (245, 244, 269, 268), (244, 243, 270, 269), (243, 242, 271, 270), (242, 31, 271), (271, 31, 272), (270, 271, 272, 273), (269, 270, 273, 274), (268, 269, 274, 275), (267, 268, 275, 276), (266, 267, 276, 277), (265, 266, 277, 278), (264, 265, 278, 279), (263, 264, 279, 280), (262, 263, 280, 281), (261, 262, 281, 282), (260, 261, 282, 283), (259, 260, 283, 284), (258, 259, 284, 285), (257, 258, 285, 286), (0, 257, 286), (0, 286, 287), (286, 285, 288, 287), (285, 284, 289, 288), (284, 283, 290, 289), (283, 282, 291, 290), (282, 281, 292, 291), (281, 280, 293, 292), (280, 279, 294, 293), (279, 278, 295, 294), (278, 277, 296, 295), (277, 276, 297, 296), (276, 275, 298, 297), (275, 274, 299, 298), (274, 273, 300, 299), (273, 272, 301, 300), (272, 31, 301), (301, 31, 302), (300, 301, 302, 303), (299, 300, 303, 304), (298, 299, 304, 305), (297, 298, 305, 306), (296, 297, 306, 307), (295, 296, 307, 308), (294, 295, 308, 309), (293, 294, 309, 310), (292, 293, 310, 311), (291, 292, 311, 312), (290, 291, 312, 313), (289, 290, 313, 314), (288, 289, 314, 315), (287, 288, 315, 316), (0, 287, 316), (0, 316, 317), (316, 315, 318, 317), (315, 314, 319, 318), (314, 313, 320, 319), (313, 312, 321, 320), (312, 311, 322, 321), (311, 310, 323, 322), (310, 309, 324, 323), (309, 308, 325, 324), (308, 307, 326, 325), (307, 306, 327, 326), (306, 305, 328, 327), (305, 304, 329, 328), (304, 303, 330, 329), (303, 302, 331, 330), (302, 31, 331), (331, 31, 332), (330, 331, 332, 333), (329, 330, 333, 334), (328, 329, 334, 335), (327, 328, 335, 336), (326, 327, 336, 337), (325, 326, 337, 338), (324, 325, 338, 339), (323, 324, 339, 340), (322, 323, 340, 341), (321, 322, 341, 342), (320, 321, 342, 343), (319, 320, 343, 344), (318, 319, 344, 345), (317, 318, 345, 346), (0, 317, 346), (0, 346, 347), (346, 345, 348, 347), (345, 344, 349, 348), (344, 343, 350, 349), (343, 342, 351, 350), (342, 341, 352, 351), (341, 340, 353, 352), (340, 339, 354, 353), (339, 338, 355, 354), (338, 337, 356, 355), (337, 336, 357, 356), (336, 335, 358, 357), (335, 334, 359, 358), (334, 333, 360, 359), (333, 332, 361, 360), (332, 31, 361), (361, 31, 362), (360, 361, 362, 363), (359, 360, 363, 364), (358, 359, 364, 365), (357, 358, 365, 366), (356, 357, 366, 367), (355, 356, 367, 368), (354, 355, 368, 369), (353, 354, 369, 370), (352, 353, 370, 371), (351, 352, 371, 372), (350, 351, 372, 373), (349, 350, 373, 374), (348, 349, 374, 375), (347, 348, 375, 376), (0, 347, 376), (0, 376, 377), (376, 375, 378, 377), (375, 374, 379, 378), (374, 373, 380, 379), (373, 372, 381, 380), (372, 371, 382, 381), (371, 370, 383, 382), (370, 369, 384, 383), (369, 368, 385, 384), (368, 367, 386, 385), (367, 366, 387, 386), (366, 365, 388, 387), (365, 364, 389, 388), (364, 363, 390, 389), (363, 362, 391, 390), (362, 31, 391), (391, 31, 392), (390, 391, 392, 393), (389, 390, 393, 394), (388, 389, 394, 395), (387, 388, 395, 396), (386, 387, 396, 397), (385, 386, 397, 398), (384, 385, 398, 399), (383, 384, 399, 400), (382, 383, 400, 401), (381, 382, 401, 402), (380, 381, 402, 403), (379, 380, 403, 404), (378, 379, 404, 405), (377, 378, 405, 406), (0, 377, 406), (0, 406, 407), (406, 405, 408, 407), (405, 404, 409, 408), (404, 403, 410, 409), (403, 402, 411, 410), (402, 401, 412, 411), (401, 400, 413, 412), (400, 399, 414, 413), (399, 398, 415, 414), (398, 397, 416, 415), (397, 396, 417, 416), (396, 395, 418, 417), (395, 394, 419, 418), (394, 393, 420, 419), (393, 392, 421, 420), (392, 31, 421), (421, 31, 422), (420, 421, 422, 423), (419, 420, 423, 424), (418, 419, 424, 425), (417, 418, 425, 426), (416, 417, 426, 427), (415, 416, 427, 428), (414, 415, 428, 429), (413, 414, 429, 430), (412, 413, 430, 431), (411, 412, 431, 432), (410, 411, 432, 433), (409, 410, 433, 434), (408, 409, 434, 435), (407, 408, 435, 436), (0, 407, 436), (0, 436, 437), (436, 435, 438, 437), (435, 434, 439, 438), (434, 433, 440, 439), (433, 432, 441, 440), (432, 431, 442, 441), (431, 430, 443, 442), (430, 429, 444, 443), (429, 428, 445, 444), (428, 427, 446, 445), (427, 426, 447, 446), (426, 425, 448, 447), (425, 424, 449, 448), (424, 423, 450, 449), (423, 422, 451, 450), (422, 31, 451), (451, 31, 452), (450, 451, 452, 453), (449, 450, 453, 454), (448, 449, 454, 455), (447, 448, 455, 456), (446, 447, 456, 457), (445, 446, 457, 458), (444, 445, 458, 459), (443, 444, 459, 460), (442, 443, 460, 461), (441, 442, 461, 462), (440, 441, 462, 463), (439, 440, 463, 464), (438, 439, 464, 465), (437, 438, 465, 466), (0, 437, 466), (0, 466, 467), (466, 465, 468, 467), (465, 464, 469, 468), (464, 463, 470, 469), (463, 462, 471, 470), (462, 461, 472, 471), (461, 460, 473, 472), (460, 459, 474, 473), (459, 458, 475, 474), (458, 457, 476, 475), (457, 456, 477, 476), (456, 455, 478, 477), (455, 454, 479, 478), (454, 453, 480, 479), (453, 452, 481, 480), (452, 31, 481)])
me_sphere_000.materials.append(mat_material)
me_sphere_000.use_remesh_preserve_volume = False
me_sphere_000.use_remesh_preserve_attributes = False
me_sphere_000.use_mirror_vertex_groups = False
me_sphere_000.update()
me_cube_007 = bpy.data.meshes.new('Cube.007')
me_cube_007.from_pydata([(0.005, 0.005, -1.0), (0.005, -0.005, -1.0), (-0.005, -0.005, -1.0), (-0.005, 0.005, -1.0), (0.005, 0.005, 1.0), (0.005, -0.005, 1.0), (-0.005, -0.005, 1.0), (-0.005, 0.005, 1.0)], [], [(0, 1, 2, 3), (4, 7, 6, 5), (0, 4, 5, 1), (1, 5, 6, 2), (2, 6, 7, 3), (4, 0, 3, 7)])
me_cube_007.use_remesh_preserve_volume = False
me_cube_007.use_remesh_preserve_attributes = False
me_cube_007.use_mirror_vertex_groups = False
me_cube_007.update()
me_plane = bpy.data.meshes.new('Plane')
me_plane.from_pydata([(1.0, 1.324, 0.0), (1.0, -1.0, 0.0), (-1.036, -1.0, 0.0), (-1.036, 1.324, 0.0), (-1.036, 7.01, 0.0), (1.0, 3.485, 0.0), (0.9932, 9.136, 0.0), (-9.293, 1.324, 0.0), (-3.188, -1.0, 0.0), (-11.55, -1.005, 0.0), (-11.55, -1.005, -6.639), (-9.293, 1.324, -6.639), (-3.188, -1.0, -6.639), (-1.036, -1.0, -6.639), (-1.036, 1.324, -6.639), (0.9932, 9.136, -6.639), (-1.036, 7.01, -6.639), (1.0, 3.485, -6.639), (1.0, 1.324, -6.639), (1.0, -1.0, -6.639), (-1.036, 3.219, 0.0), (-0.4672, 5.114, 0.0), (-1.036, 3.219, -6.639), (-0.4672, 5.114, -6.639)], [], [(0, 3, 2, 1), (4, 5, 6), (2, 3, 7, 8), (8, 7, 9), (9, 7, 11, 10), (8, 9, 10, 12), (2, 8, 12, 13), (7, 3, 14, 11), (4, 6, 15, 16), (6, 5, 17, 15), (5, 0, 18, 17), (0, 1, 19, 18), (1, 2, 13, 19), (12, 10, 11), (13, 12, 11, 14), (16, 15, 17), (18, 19, 13, 14), (0, 5, 21, 20), (4, 21, 5), (3, 0, 20), (3, 20, 22, 14), (20, 21, 23, 22), (21, 4, 16, 23), (22, 23, 17, 18), (14, 22, 18), (23, 16, 17)])
me_plane.materials.append(mat_material_001)
me_plane.use_remesh_preserve_volume = False
me_plane.use_remesh_preserve_attributes = False
me_plane.use_mirror_vertex_groups = False
me_plane.update()
me_cube_001 = bpy.data.meshes.new('Cube.001')
me_cube_001.from_pydata([(24.16, 27.64, -5.359), (24.16, -21.21, -5.376), (-26.61, -21.21, -5.356), (-26.61, 27.64, -5.536), (24.16, 27.64, 0.0), (24.16, -21.21, 0.0), (-26.61, -21.21, 0.0), (-26.61, 27.64, 0.0), (24.16, 22.75, -5.434), (24.16, 17.87, -4.827), (24.16, 12.98, -4.999), (24.16, 8.097, -5.14), (24.16, 3.212, -5.586), (24.16, -1.674, -5.361), (24.16, -6.559, -5.961), (24.16, -11.44, -5.334), (24.16, -16.33, -5.425), (-26.61, -16.33, -5.653), (-26.61, -11.44, -5.244), (-26.61, -6.559, -5.262), (-26.61, -1.674, -5.347), (-26.61, 3.212, -5.641), (-26.61, 8.097, -5.717), (-26.61, 12.98, -5.638), (-26.61, 17.87, -5.382), (-26.61, 22.75, -5.834), (24.16, 22.75, 0.0), (24.16, 17.87, 0.0), (24.16, 12.98, 0.0), (24.16, 8.097, 0.0), (24.16, 3.212, 0.0), (24.16, -1.674, 0.0), (24.16, -6.559, 0.0), (24.16, -11.44, 0.0), (24.16, -16.33, 0.0), (-26.61, -16.33, 0.0), (-26.61, -11.44, 0.0), (-26.61, -6.559, 0.0), (-26.61, -1.674, 0.0), (-26.61, 3.212, 0.0), (-26.61, 8.097, 0.0), (-26.61, 12.98, 0.0), (-26.61, 17.87, 0.0), (-26.61, 22.75, 0.0), (19.08, -21.21, -5.872), (14.01, -21.21, -4.98), (8.93, -21.21, -5.628), (3.854, -21.21, -5.169), (-1.223, -21.21, -4.91), (-6.3, -21.21, -5.482), (-11.38, -21.21, -4.962), (-16.45, -21.21, -5.673), (-21.53, -21.21, -5.617), (19.08, 27.64, -5.366), (14.01, 27.64, -5.255), (8.93, 27.64, -5.635), (3.854, 27.64, -5.178), (-1.223, 27.64, -5.844), (-6.3, 27.64, -5.579), (-11.38, 27.64, -5.541), (-16.45, 27.64, -5.398), (-21.53, 27.64, -5.596), (19.08, -21.21, 0.0), (14.01, -21.21, 0.0), (8.93, -21.21, 0.0), (3.854, -21.21, 0.0), (-1.223, -21.21, 0.0), (-6.3, -21.21, 0.0), (-11.38, -21.21, 0.0), (-16.45, -21.21, 0.0), (-21.53, -21.21, 0.0), (19.08, 22.75, -5.632), (14.01, 22.75, -5.371), (8.93, 22.75, -5.128), (3.854, 22.75, -5.103), (-1.223, 22.75, -4.994), (-6.3, 22.75, -5.554), (-11.38, 22.75, -5.866), (-16.45, 22.75, -4.8), (-21.53, 22.75, -5.235), (-21.53, 17.87, -5.294), (-16.45, 17.87, -5.476), (-11.38, 17.87, -5.582), (-6.3, 17.87, -5.291), (-1.223, 17.87, -5.61), (3.854, 17.87, -5.227), (8.93, 17.87, -5.439), (14.01, 17.87, -5.82), (19.08, 17.87, -5.422), (-21.53, 12.98, -5.549), (-16.45, 12.98, -5.913), (-11.38, 12.98, -5.37), (-6.3, 12.98, -5.771), (-1.223, 12.98, -5.56), (3.854, 12.98, -5.531), (8.93, 12.98, -5.388), (14.01, 12.98, -5.147), (19.08, 12.98, -5.498), (19.08, 8.097, -5.052), (14.01, 8.097, -5.494), (8.93, 8.097, -5.387), (3.854, 8.097, -5.418), (-1.223, 8.097, -5.215), (-6.3, 8.097, -5.238), (-11.38, 8.097, -5.509), (-16.45, 8.097, -5.629), (-21.53, 8.097, -5.746), (-21.53, 3.212, -5.525), (-16.45, 3.212, -5.789), (-11.38, 3.212, -5.304), (-6.3, 3.212, -5.137), (-1.223, 3.212, -5.219), (3.854, 3.212, -5.749), (8.93, 3.212, -5.804), (14.01, 3.212, -5.367), (19.08, 3.212, -4.996), (-21.53, -1.674, -5.537), (-16.45, -1.674, -5.333), (-11.38, -1.674, -5.412), (-6.3, -1.674, -4.867), (-1.223, -1.674, -5.784), (3.854, -1.674, -5.731), (8.93, -1.674, -5.553), (14.01, -1.674, -5.64), (19.08, -1.674, -4.997), (-21.53, -6.559, -5.367), (-16.45, -6.559, -5.775), (-11.38, -6.559, -5.474), (-6.3, -6.559, -5.494), (-1.223, -6.559, -5.516), (3.854, -6.559, -4.906), (8.93, -6.559, -5.333), (14.01, -6.559, -5.474), (19.08, -6.559, -5.506), (-21.53, -11.44, -5.359), (-16.45, -11.44, -5.626), (-11.38, -11.44, -5.624), (-6.3, -11.44, -5.69), (-1.223, -11.44, -5.564), (3.854, -11.44, -5.364), (8.93, -11.44, -5.878), (14.01, -11.44, -5.476), (19.08, -11.44, -5.396), (-21.53, -16.33, -5.274), (-16.45, -16.33, -5.526), (-11.38, -16.33, -5.896), (-6.3, -16.33, -5.149), (-1.223, -16.33, -5.443), (3.854, -16.33, -5.649), (8.93, -16.33, -5.515), (14.01, -16.33, -5.571), (19.08, -16.33, -5.312)], [], [(4, 0, 8, 26), (26, 8, 9, 27), (27, 9, 10, 28), (28, 10, 11, 29), (29, 11, 12, 30), (30, 12, 13, 31), (31, 13, 14, 32), (32, 14, 15, 33), (33, 15, 16, 34), (34, 16, 1, 5), (6, 2, 17, 35), (35, 17, 18, 36), (36, 18, 19, 37), (37, 19, 20, 38), (38, 20, 21, 39), (39, 21, 22, 40), (40, 22, 23, 41), (41, 23, 24, 42), (42, 24, 25, 43), (43, 25, 3, 7), (5, 1, 44, 62), (62, 44, 45, 63), (63, 45, 46, 64), (64, 46, 47, 65), (65, 47, 48, 66), (66, 48, 49, 67), (67, 49, 50, 68), (68, 50, 51, 69), (69, 51, 52, 70), (70, 52, 2, 6), (8, 0, 53, 71), (71, 53, 54, 72), (72, 54, 55, 73), (73, 55, 56, 74), (74, 56, 57, 75), (75, 57, 58, 76), (76, 58, 59, 77), (77, 59, 60, 78), (78, 60, 61, 79), (79, 61, 3, 25), (9, 8, 71, 88), (88, 71, 72, 87), (87, 72, 73, 86), (86, 73, 74, 85), (85, 74, 75, 84), (84, 75, 76, 83), (83, 76, 77, 82), (82, 77, 78, 81), (81, 78, 79, 80), (80, 79, 25, 24), (10, 9, 88, 97), (97, 88, 87, 96), (96, 87, 86, 95), (95, 86, 85, 94), (94, 85, 84, 93), (93, 84, 83, 92), (92, 83, 82, 91), (91, 82, 81, 90), (90, 81, 80, 89), (89, 80, 24, 23), (11, 10, 97, 98), (98, 97, 96, 99), (99, 96, 95, 100), (100, 95, 94, 101), (101, 94, 93, 102), (102, 93, 92, 103), (103, 92, 91, 104), (104, 91, 90, 105), (105, 90, 89, 106), (106, 89, 23, 22), (12, 11, 98, 115), (115, 98, 99, 114), (114, 99, 100, 113), (113, 100, 101, 112), (112, 101, 102, 111), (111, 102, 103, 110), (110, 103, 104, 109), (109, 104, 105, 108), (108, 105, 106, 107), (107, 106, 22, 21), (13, 12, 115, 124), (124, 115, 114, 123), (123, 114, 113, 122), (122, 113, 112, 121), (121, 112, 111, 120), (120, 111, 110, 119), (119, 110, 109, 118), (118, 109, 108, 117), (117, 108, 107, 116), (116, 107, 21, 20), (14, 13, 124, 133), (133, 124, 123, 132), (132, 123, 122, 131), (131, 122, 121, 130), (130, 121, 120, 129), (129, 120, 119, 128), (128, 119, 118, 127), (127, 118, 117, 126), (126, 117, 116, 125), (125, 116, 20, 19), (15, 14, 133, 142), (142, 133, 132, 141), (141, 132, 131, 140), (140, 131, 130, 139), (139, 130, 129, 138), (138, 129, 128, 137), (137, 128, 127, 136), (136, 127, 126, 135), (135, 126, 125, 134), (134, 125, 19, 18), (16, 15, 142, 151), (151, 142, 141, 150), (150, 141, 140, 149), (149, 140, 139, 148), (148, 139, 138, 147), (147, 138, 137, 146), (146, 137, 136, 145), (145, 136, 135, 144), (144, 135, 134, 143), (143, 134, 18, 17), (1, 16, 151, 44), (44, 151, 150, 45), (45, 150, 149, 46), (46, 149, 148, 47), (47, 148, 147, 48), (48, 147, 146, 49), (49, 146, 145, 50), (50, 145, 144, 51), (51, 144, 143, 52), (52, 143, 17, 2)])
me_cube_001.materials.append(mat_material_001)
me_cube_001.use_remesh_preserve_volume = False
me_cube_001.use_remesh_preserve_attributes = False
me_cube_001.use_mirror_vertex_groups = False
me_cube_001.update()
me_circle_016 = bpy.data.meshes.new('Circle.016')
me_circle_016.from_pydata([(5.216e-07, 0.25, -0.75), (0.09567, 0.231, -0.75), (0.1768, 0.1768, -0.75), (0.231, 0.09567, -0.75), (0.25, 6.964e-09, -0.75), (0.231, -0.09567, -0.75), (0.1768, -0.1768, -0.75), (0.09567, -0.231, -0.75), (5.593e-07, -0.25, -0.75), (-0.09567, -0.231, -0.75), (-0.1768, -0.1768, -0.75), (-0.231, -0.09567, -0.75), (-0.25, 2.087e-08, -0.75), (-0.231, 0.09567, -0.75), (-0.1768, 0.1768, -0.75), (-0.09567, 0.231, -0.75), (5.216e-07, 1.789e-08, -0.75), (5.154e-07, 0.316, 0.75), (-0.1209, 0.292, 0.75), (-0.2235, 0.2235, 0.75), (-0.292, 0.1209, 0.75), (-0.316, 2.009e-08, 0.75), (-0.292, -0.1209, 0.75), (-0.2235, -0.2235, 0.75), (-0.1209, -0.292, 0.75), (5.631e-07, -0.316, 0.75), (0.1209, -0.292, 0.75), (0.2235, -0.2235, 0.75), (0.292, -0.1209, 0.75), (0.316, 2.506e-09, 0.75), (0.292, 0.1209, 0.75), (0.2235, 0.2235, 0.75), (0.1209, 0.292, 0.75), (5.154e-07, 1.632e-08, 0.75)], [], [(16, 0, 1), (16, 1, 2), (16, 2, 3), (16, 3, 4), (16, 4, 5), (16, 5, 6), (16, 6, 7), (16, 7, 8), (16, 8, 9), (16, 9, 10), (16, 10, 11), (16, 11, 12), (16, 12, 13), (16, 13, 14), (16, 14, 15), (15, 0, 16), (0, 15, 18, 17), (15, 14, 19, 18), (14, 13, 20, 19), (13, 12, 21, 20), (12, 11, 22, 21), (11, 10, 23, 22), (10, 9, 24, 23), (9, 8, 25, 24), (8, 7, 26, 25), (7, 6, 27, 26), (6, 5, 28, 27), (5, 4, 29, 28), (4, 3, 30, 29), (3, 2, 31, 30), (2, 1, 32, 31), (1, 0, 17, 32), (18, 33, 17), (33, 18, 19), (33, 19, 20), (33, 20, 21), (33, 21, 22), (33, 22, 23), (33, 23, 24), (33, 24, 25), (33, 25, 26), (33, 26, 27), (33, 27, 28), (33, 28, 29), (33, 29, 30), (33, 30, 31), (33, 31, 32), (33, 32, 17)])
me_circle_016.materials.append(mat_material)
me_circle_016.use_remesh_preserve_volume = False
me_circle_016.use_remesh_preserve_attributes = False
me_circle_016.use_mirror_vertex_groups = False
me_circle_016.update()

# ---- curves / text
cu_beziercurve_001 = bpy.data.curves.new('BezierCurve.001', 'CURVE')
cu_beziercurve_001.dimensions = '3D'
_sp = cu_beziercurve_001.splines.new('BEZIER'); _sp.bezier_points.add(5)
_sp.bezier_points.foreach_set('co', [2.374, -4.21, -0.6204, 4.406, -6.362, -0.5726, 2.759, -4.574, -0.05867, 3.962, -6.036, -0.07334, 3.07, -4.945, 0.3814, 3.709, -5.546, 0.4075])
_sp.bezier_points.foreach_set('handle_left', [3.603, -3.349, -0.6204, 2.319, -7.904, -0.5726, 4.258, -3.383, -0.05867, 2.429, -6.975, -0.07334, 3.821, -4.33, 0.3814, 2.931, -6.063, 0.4075])
_sp.bezier_points.foreach_set('handle_right', [0.5996, -5.454, -0.6204, 6.012, -5.176, -0.5726, 1.816, -5.322, -0.05867, 5.112, -5.332, -0.07334, 2.507, -5.406, 0.3814, 4.365, -5.109, 0.4075])
for _p, _l, _r in zip(_sp.bezier_points, ['ALIGNED', 'ALIGNED', 'ALIGNED', 'ALIGNED', 'ALIGNED', 'ALIGNED'], ['ALIGNED', 'ALIGNED', 'ALIGNED', 'ALIGNED', 'ALIGNED', 'ALIGNED']): _p.handle_left_type = _l; _p.handle_right_type = _r
_sp.order_u = 0
_sp.order_v = 0
cu_beziercurve_001.path_duration = 16
cu_beziercurve_001.use_path = True
cu_beziercurve_001.use_path_follow = True
cu_beziercurve_001.use_path_clamp = True
cu_beziercurve_001.bevel_resolution = 0
cu_beziercurve_001.fill_mode = 'HALF'

# ---- objects
ob_gate1lights1_001 = bpy.data.objects.new('Gate1Lights1.001', me_cube_000)
ob_pipepath = bpy.data.objects.new('PipePath', cu_beziercurve_001)
ob_buoy = bpy.data.objects.new('Buoy', me_sphere_005)
ob_buoy_003 = bpy.data.objects.new('Buoy.003', me_sphere_004)
ob_buoy_002 = bpy.data.objects.new('Buoy.002', me_sphere_000)
ob_gate1lights1 = bpy.data.objects.new('Gate1Lights1', me_cube_007)
ob_sonarwall = bpy.data.objects.new('SonarWall', me_plane)
ob_walls = bpy.data.objects.new('Walls', me_cube_001)
ob_pipepiece = bpy.data.objects.new('PipePiece', me_circle_016)

# ---- transforms, parenting, visibility, modifiers, constraints
ob_gate1lights1_001.location = (-4.261, 3.841, -2.858)
ob_gate1lights1_001.scale = (0.7201, 0.7201, 2.839)
ob_gate1lights1_001.lineart.crease_threshold = 0.0
ob_pipepath.location = (-5.671, -1.785, -4.097)
ob_pipepath.lineart.crease_threshold = 0.0
ob_buoy.location = (-0.2894, 3.812, -1.5)
ob_buoy.lineart.crease_threshold = 0.0
ob_buoy_003.location = (-4.289, 3.812, -1.5)
ob_buoy_003.lineart.crease_threshold = 0.0
ob_buoy_002.location = (15.37, -19.04, -1.5)
ob_buoy_002.lineart.crease_threshold = 0.0
ob_gate1lights1.location = (-0.2828, 3.841, -2.858)
ob_gate1lights1.scale = (0.7201, 0.7201, 2.839)
ob_gate1lights1.lineart.crease_threshold = 0.0
ob_sonarwall.location = (22.51, -21.09, 1.586e-08)
ob_sonarwall.lineart.crease_threshold = 0.0
ob_walls.location = (-0.6208, -0.9212, 1.309e-07)
ob_walls.lineart.crease_threshold = 0.0
_vg = ob_walls.vertex_groups.new(name='Group')
ob_pipepiece.parent = ob_pipepath
ob_pipepiece.matrix_parent_inverse = Matrix(((-0.8489, 0.5285, 0.0, -5.529), (-0.5285, -0.8489, 0.0, -1.189), (-1.49e-08, 0.0, 1.0, 1.543), (0.0, 0.0, 0.0, 1.0)))
ob_pipepiece.location = (-5.228, 2.023, -1.589)
ob_pipepiece.rotation_euler = (2.231, 1.571, 0.0)
ob_pipepiece.display_type = 'SOLID'
ob_pipepiece.lineart.crease_threshold = 0.0

# ---- collection membership
col_collection_1.objects.link(ob_gate1lights1_001)
col_collection_1.objects.link(ob_pipepath)
col_collection_1.objects.link(ob_buoy)
col_collection_1.objects.link(ob_buoy_003)
col_collection_1.objects.link(ob_buoy_002)
col_collection_1.objects.link(ob_gate1lights1)
col_collection_1.objects.link(ob_sonarwall)
col_collection_1.objects.link(ob_walls)
col_collection_2.objects.link(ob_pipepiece)

# ---- scene / render settings (as saved in the file)
scene.frame_start = 1; scene.frame_end = 250; scene.frame_set(0)
scene.render.engine = 'BLENDER_EEVEE_NEXT'
scene.render.image_settings.color_mode = 'RGB'
scene.render.image_settings.compression = 90
scene.render.resolution_percentage = 50
scene.render.dither_intensity = 0.0
scene.render.bake_margin = 2
scene.render.bake_bias = 0.0
scene.cycles.use_denoising = False
scene.cycles.samples = 10
scene.cycles.sampling_pattern = 'TABULATED_SOBOL'
scene.cycles.light_sampling_threshold = 0.0
scene.cycles.use_adaptive_sampling = False
scene.cycles.use_light_tree = False
scene.cycles.blur_glossy = 0.0
scene.cycles.volume_bounces = 1
scene.cycles.pixel_filter_type = 'GAUSSIAN'
scene.cycles.sample_clamp_indirect = 0.0
scene.view_settings.view_transform = 'Standard'
bpy.context.view_layer.update()

# ---- added for rendering (the .blend has no active camera and no usable light): camera, sun
cam_auto = bpy.data.cameras.new('AutoCamera')
cam_auto.lens = 50.0
cam_auto.sensor_width = 36.0
cam_auto.clip_end = 1149.06
ob_auto_camera = bpy.data.objects.new('AutoCamera', cam_auto)
scene.collection.objects.link(ob_auto_camera)
ob_auto_camera.location = (63.6298, -76.2779, 49.0596)
ob_auto_camera.rotation_euler = (1.09748, -7.21219e-08, 0.694738)
scene.camera = ob_auto_camera
light_auto_sun = bpy.data.lights.new('AutoSun', 'SUN')
light_auto_sun.energy = 3.0
light_auto_sun.angle = 0.0523599
ob_auto_sun = bpy.data.objects.new('AutoSun', light_auto_sun)
scene.collection.objects.link(ob_auto_sun)
ob_auto_sun.rotation_euler = (0.872665, 0.174533, 0.523599)
bpy.context.view_layer.update()
